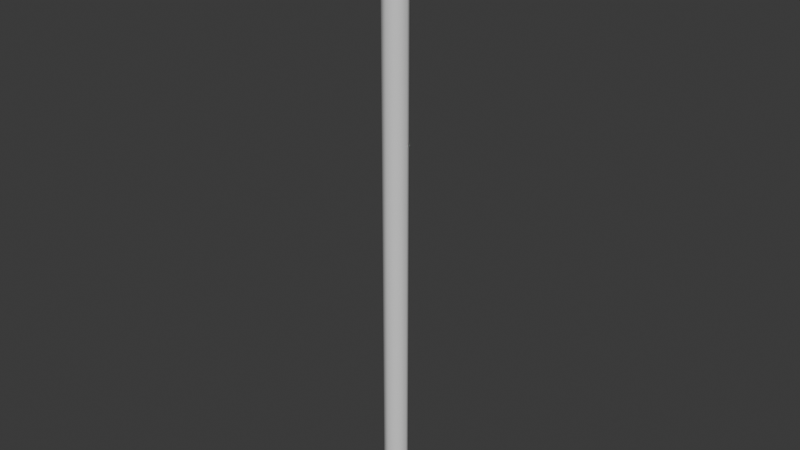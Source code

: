 # Source: hose.blend  (saved by Blender 4.2.66; exported with 4.5.12 LTS)
import bpy
from mathutils import Matrix  # noqa: F401  (used for matrix-valued properties, if any)

bpy.ops.wm.read_factory_settings(use_empty=True)
scene = bpy.context.scene
scene.name = 'Scene'

# ---- collections
col_collection = bpy.data.collections.new('Collection'); scene.collection.children.link(col_collection)

# ---- materials (node trees are filled in below, after node groups)
mat_material_001 = bpy.data.materials.new('Material.001')

# ---- material node trees
mat_material_001.use_nodes = True; mat_material_001.node_tree.nodes.clear()
_N = mat_material_001.node_tree.nodes; _L = mat_material_001.node_tree.links
n0 = _N.new('ShaderNodeBsdfPrincipled'); n0.name = 'Principled BSDF'; n0.location = (10, 300)
n1 = _N.new('ShaderNodeOutputMaterial'); n1.name = 'Material Output'; n1.location = (300, 300)
_L.new(n0.outputs[0], n1.inputs[0])
n1.is_active_output = True

# ---- world
world_world = bpy.data.worlds.new('World'); scene.world = world_world
world_world.use_nodes = True; world_world.node_tree.nodes.clear()
_N = world_world.node_tree.nodes; _L = world_world.node_tree.links
n0 = _N.new('ShaderNodeOutputWorld'); n0.name = 'World Output'; n0.location = (300, 300)
n1 = _N.new('ShaderNodeBackground'); n1.name = 'Background'; n1.location = (10, 300)
n1.inputs[0].default_value = (0.05088, 0.05088, 0.05088, 1.0)
_L.new(n1.outputs[0], n0.inputs[0])
n0.is_active_output = True
world_world.color = (0.05088, 0.05088, 0.05088)
world_world.sun_shadow_jitter_overblur = 0.0

# ---- meshes
me_cylinder = bpy.data.meshes.new('Cylinder')
me_cylinder.from_pydata([(0.0, 0.3769, -9.121), (0.0, 0.3769, 9.121), (0.2665, 0.2665, -9.121), (0.2665, 0.2665, 9.121), (0.3769, 0.0, -9.121), (0.3769, 0.0, 9.121), (0.2665, -0.2665, -9.121), (0.2665, -0.2665, 9.121), (0.0, -0.3769, -9.121), (0.0, -0.3769, 9.121), (-0.2665, -0.2665, -9.121), (-0.2665, -0.2665, 9.121), (-0.3769, 0.0, -9.121), (-0.3769, 0.0, 9.121), (-0.2665, 0.2665, -9.121), (-0.2665, 0.2665, 9.121), (0.0, 0.3769, -9.121), (0.0, 0.3769, -8.841), (0.0, 0.3769, -8.56), (0.0, 0.3769, -8.279), (0.0, 0.3769, -7.999), (0.0, 0.3769, -7.718), (0.0, 0.3769, -7.437), (0.0, 0.3769, -7.157), (0.0, 0.3769, -6.876), (0.0, 0.3769, -6.595), (0.0, 0.3769, -6.315), (0.0, 0.3769, -6.034), (0.0, 0.3769, -5.753), (0.0, 0.3769, -5.473), (0.0, 0.3769, -5.192), (0.0, 0.3769, -4.911), (0.0, 0.3769, -4.631), (0.0, 0.3769, -4.35), (0.0, 0.3769, -4.069), (0.0, 0.3769, -3.789), (0.0, 0.3769, -3.508), (0.0, 0.3769, -3.228), (0.0, 0.3769, -2.947), (0.0, 0.3769, -2.666), (0.0, 0.3769, -2.386), (0.0, 0.3769, -2.105), (0.0, 0.3769, -1.824), (0.0, 0.3769, -1.544), (0.0, 0.3769, -1.263), (0.0, 0.3769, -0.9823), (0.0, 0.3769, -0.7016), (0.0, 0.3769, -0.421), (0.0, 0.3769, -0.1403), (0.0, 0.3769, 0.1403), (0.0, 0.3769, 0.421), (0.0, 0.3769, 0.7016), (0.0, 0.3769, 0.9823), (0.0, 0.3769, 1.263), (0.0, 0.3769, 1.544), (0.0, 0.3769, 1.824), (0.0, 0.3769, 2.105), (0.0, 0.3769, 2.386), (0.0, 0.3769, 2.666), (0.0, 0.3769, 2.947), (0.0, 0.3769, 3.228), (0.0, 0.3769, 3.508), (0.0, 0.3769, 3.789), (0.0, 0.3769, 4.069), (0.0, 0.3769, 4.35), (0.0, 0.3769, 4.631), (0.0, 0.3769, 4.911), (0.0, 0.3769, 5.192), (0.0, 0.3769, 5.473), (0.0, 0.3769, 5.753), (0.0, 0.3769, 6.034), (0.0, 0.3769, 6.315), (0.0, 0.3769, 6.595), (0.0, 0.3769, 6.876), (0.0, 0.3769, 7.157), (0.0, 0.3769, 7.437), (0.0, 0.3769, 7.718), (0.0, 0.3769, 7.999), (0.0, 0.3769, 8.279), (0.0, 0.3769, 8.56), (0.2665, 0.2665, 8.56), (0.2665, 0.2665, 8.279), (0.2665, 0.2665, 7.999), (0.2665, 0.2665, 7.718), (0.2665, 0.2665, 7.437), (0.2665, 0.2665, 7.157), (0.2665, 0.2665, 6.876), (0.2665, 0.2665, 6.595), (0.2665, 0.2665, 6.315), (0.2665, 0.2665, 6.034), (0.2665, 0.2665, 5.753), (0.2665, 0.2665, 5.473), (0.2665, 0.2665, 5.192), (0.2665, 0.2665, 4.911), (0.2665, 0.2665, 4.631), (0.2665, 0.2665, 4.35), (0.2665, 0.2665, 4.069), (0.2665, 0.2665, 3.789), (0.2665, 0.2665, 3.508), (0.2665, 0.2665, 3.228), (0.2665, 0.2665, 2.947), (0.2665, 0.2665, 2.666), (0.2665, 0.2665, 2.386), (0.2665, 0.2665, 2.105), (0.2665, 0.2665, 1.824), (0.2665, 0.2665, 1.544), (0.2665, 0.2665, 1.263), (0.2665, 0.2665, 0.9823), (0.2665, 0.2665, 0.7016), (0.2665, 0.2665, 0.421), (0.2665, 0.2665, 0.1403), (0.2665, 0.2665, -0.1403), (0.2665, 0.2665, -0.421), (0.2665, 0.2665, -0.7016), (0.2665, 0.2665, -0.9823), (0.2665, 0.2665, -1.263), (0.2665, 0.2665, -1.544), (0.2665, 0.2665, -1.824), (0.2665, 0.2665, -2.105), (0.2665, 0.2665, -2.386), (0.2665, 0.2665, -2.666), (0.2665, 0.2665, -2.947), (0.2665, 0.2665, -3.228), (0.2665, 0.2665, -3.508), (0.2665, 0.2665, -3.789), (0.2665, 0.2665, -4.069), (0.2665, 0.2665, -4.35), (0.2665, 0.2665, -4.631), (0.2665, 0.2665, -4.911), (0.2665, 0.2665, -5.192), (0.2665, 0.2665, -5.473), (0.2665, 0.2665, -5.753), (0.2665, 0.2665, -6.034), (0.2665, 0.2665, -6.315), (0.2665, 0.2665, -6.595), (0.2665, 0.2665, -6.876), (0.2665, 0.2665, -7.157), (0.2665, 0.2665, -7.437), (0.2665, 0.2665, -7.718), (0.2665, 0.2665, -7.999), (0.2665, 0.2665, -8.279), (0.2665, 0.2665, -8.56), (0.2665, 0.2665, -8.841), (0.2665, 0.2665, -9.121), (0.3769, 0.0, 8.56), (0.3769, 0.0, 8.279), (0.3769, 0.0, 7.999), (0.3769, 0.0, 7.718), (0.3769, 0.0, 7.437), (0.3769, 0.0, 7.157), (0.3769, 0.0, 6.876), (0.3769, 0.0, 6.595), (0.3769, 0.0, 6.315), (0.3769, 0.0, 6.034), (0.3769, 0.0, 5.753), (0.3769, 0.0, 5.473), (0.3769, 0.0, 5.192), (0.3769, 0.0, 4.911), (0.3769, 0.0, 4.631), (0.3769, 0.0, 4.35), (0.3769, 0.0, 4.069), (0.3769, 0.0, 3.789), (0.3769, 0.0, 3.508), (0.3769, 0.0, 3.228), (0.3769, 0.0, 2.947), (0.3769, 0.0, 2.666), (0.3769, 0.0, 2.386), (0.3769, 0.0, 2.105), (0.3769, 0.0, 1.824), (0.3769, 0.0, 1.544), (0.3769, 0.0, 1.263), (0.3769, 0.0, 0.9823), (0.3769, 0.0, 0.7016), (0.3769, 0.0, 0.421), (0.3769, 0.0, 0.1403), (0.3769, 0.0, -0.1403), (0.3769, 0.0, -0.421), (0.3769, 0.0, -0.7016), (0.3769, 0.0, -0.9823), (0.3769, 0.0, -1.263), (0.3769, 0.0, -1.544), (0.3769, 0.0, -1.824), (0.3769, 0.0, -2.105), (0.3769, 0.0, -2.386), (0.3769, 0.0, -2.666), (0.3769, 0.0, -2.947), (0.3769, 0.0, -3.228), (0.3769, 0.0, -3.508), (0.3769, 0.0, -3.789), (0.3769, 0.0, -4.069), (0.3769, 0.0, -4.35), (0.3769, 0.0, -4.631), (0.3769, 0.0, -4.911), (0.3769, 0.0, -5.192), (0.3769, 0.0, -5.473), (0.3769, 0.0, -5.753), (0.3769, 0.0, -6.034), (0.3769, 0.0, -6.315), (0.3769, 0.0, -6.595), (0.3769, 0.0, -6.876), (0.3769, 0.0, -7.157), (0.3769, 0.0, -7.437), (0.3769, 0.0, -7.718), (0.3769, 0.0, -7.999), (0.3769, 0.0, -8.279), (0.3769, 0.0, -8.56), (0.3769, 0.0, -8.841), (0.3769, 0.0, -9.121), (0.2665, -0.2665, 8.56), (0.2665, -0.2665, 8.279), (0.2665, -0.2665, 7.999), (0.2665, -0.2665, 7.718), (0.2665, -0.2665, 7.437), (0.2665, -0.2665, 7.157), (0.2665, -0.2665, 6.876), (0.2665, -0.2665, 6.595), (0.2665, -0.2665, 6.315), (0.2665, -0.2665, 6.034), (0.2665, -0.2665, 5.753), (0.2665, -0.2665, 5.473), (0.2665, -0.2665, 5.192), (0.2665, -0.2665, 4.911), (0.2665, -0.2665, 4.631), (0.2665, -0.2665, 4.35), (0.2665, -0.2665, 4.069), (0.2665, -0.2665, 3.789), (0.2665, -0.2665, 3.508), (0.2665, -0.2665, 3.228), (0.2665, -0.2665, 2.947), (0.2665, -0.2665, 2.666), (0.2665, -0.2665, 2.386), (0.2665, -0.2665, 2.105), (0.2665, -0.2665, 1.824), (0.2665, -0.2665, 1.544), (0.2665, -0.2665, 1.263), (0.2665, -0.2665, 0.9823), (0.2665, -0.2665, 0.7016), (0.2665, -0.2665, 0.421), (0.2665, -0.2665, 0.1403), (0.2665, -0.2665, -0.1403), (0.2665, -0.2665, -0.421), (0.2665, -0.2665, -0.7016), (0.2665, -0.2665, -0.9823), (0.2665, -0.2665, -1.263), (0.2665, -0.2665, -1.544), (0.2665, -0.2665, -1.824), (0.2665, -0.2665, -2.105), (0.2665, -0.2665, -2.386), (0.2665, -0.2665, -2.666), (0.2665, -0.2665, -2.947), (0.2665, -0.2665, -3.228), (0.2665, -0.2665, -3.508), (0.2665, -0.2665, -3.789), (0.2665, -0.2665, -4.069), (0.2665, -0.2665, -4.35), (0.2665, -0.2665, -4.631), (0.2665, -0.2665, -4.911), (0.2665, -0.2665, -5.192), (0.2665, -0.2665, -5.473), (0.2665, -0.2665, -5.753), (0.2665, -0.2665, -6.034), (0.2665, -0.2665, -6.315), (0.2665, -0.2665, -6.595), (0.2665, -0.2665, -6.876), (0.2665, -0.2665, -7.157), (0.2665, -0.2665, -7.437), (0.2665, -0.2665, -7.718), (0.2665, -0.2665, -7.999), (0.2665, -0.2665, -8.279), (0.2665, -0.2665, -8.56), (0.2665, -0.2665, -8.841), (0.2665, -0.2665, -9.121), (0.0, -0.3769, 8.56), (0.0, -0.3769, 8.279), (0.0, -0.3769, 7.999), (0.0, -0.3769, 7.718), (0.0, -0.3769, 7.437), (0.0, -0.3769, 7.157), (0.0, -0.3769, 6.876), (0.0, -0.3769, 6.595), (0.0, -0.3769, 6.315), (0.0, -0.3769, 6.034), (0.0, -0.3769, 5.753), (0.0, -0.3769, 5.473), (0.0, -0.3769, 5.192), (0.0, -0.3769, 4.911), (0.0, -0.3769, 4.631), (0.0, -0.3769, 4.35), (0.0, -0.3769, 4.069), (0.0, -0.3769, 3.789), (0.0, -0.3769, 3.508), (0.0, -0.3769, 3.228), (0.0, -0.3769, 2.947), (0.0, -0.3769, 2.666), (0.0, -0.3769, 2.386), (0.0, -0.3769, 2.105), (0.0, -0.3769, 1.824), (0.0, -0.3769, 1.544), (0.0, -0.3769, 1.263), (0.0, -0.3769, 0.9823), (0.0, -0.3769, 0.7016), (0.0, -0.3769, 0.421), (0.0, -0.3769, 0.1403), (0.0, -0.3769, -0.1403), (0.0, -0.3769, -0.421), (0.0, -0.3769, -0.7016), (0.0, -0.3769, -0.9823), (0.0, -0.3769, -1.263), (0.0, -0.3769, -1.544), (0.0, -0.3769, -1.824), (0.0, -0.3769, -2.105), (0.0, -0.3769, -2.386), (0.0, -0.3769, -2.666), (0.0, -0.3769, -2.947), (0.0, -0.3769, -3.228), (0.0, -0.3769, -3.508), (0.0, -0.3769, -3.789), (0.0, -0.3769, -4.069), (0.0, -0.3769, -4.35), (0.0, -0.3769, -4.631), (0.0, -0.3769, -4.911), (0.0, -0.3769, -5.192), (0.0, -0.3769, -5.473), (0.0, -0.3769, -5.753), (0.0, -0.3769, -6.034), (0.0, -0.3769, -6.315), (0.0, -0.3769, -6.595), (0.0, -0.3769, -6.876), (0.0, -0.3769, -7.157), (0.0, -0.3769, -7.437), (0.0, -0.3769, -7.718), (0.0, -0.3769, -7.999), (0.0, -0.3769, -8.279), (0.0, -0.3769, -8.56), (0.0, -0.3769, -8.841), (0.0, -0.3769, -9.121), (-0.2665, -0.2665, 8.56), (-0.2665, -0.2665, 8.279), (-0.2665, -0.2665, 7.999), (-0.2665, -0.2665, 7.718), (-0.2665, -0.2665, 7.437), (-0.2665, -0.2665, 7.157), (-0.2665, -0.2665, 6.876), (-0.2665, -0.2665, 6.595), (-0.2665, -0.2665, 6.315), (-0.2665, -0.2665, 6.034), (-0.2665, -0.2665, 5.753), (-0.2665, -0.2665, 5.473), (-0.2665, -0.2665, 5.192), (-0.2665, -0.2665, 4.911), (-0.2665, -0.2665, 4.631), (-0.2665, -0.2665, 4.35), (-0.2665, -0.2665, 4.069), (-0.2665, -0.2665, 3.789), (-0.2665, -0.2665, 3.508), (-0.2665, -0.2665, 3.228), (-0.2665, -0.2665, 2.947), (-0.2665, -0.2665, 2.666), (-0.2665, -0.2665, 2.386), (-0.2665, -0.2665, 2.105), (-0.2665, -0.2665, 1.824), (-0.2665, -0.2665, 1.544), (-0.2665, -0.2665, 1.263), (-0.2665, -0.2665, 0.9823), (-0.2665, -0.2665, 0.7016), (-0.2665, -0.2665, 0.421), (-0.2665, -0.2665, 0.1403), (-0.2665, -0.2665, -0.1403), (-0.2665, -0.2665, -0.421), (-0.2665, -0.2665, -0.7016), (-0.2665, -0.2665, -0.9823), (-0.2665, -0.2665, -1.263), (-0.2665, -0.2665, -1.544), (-0.2665, -0.2665, -1.824), (-0.2665, -0.2665, -2.105), (-0.2665, -0.2665, -2.386), (-0.2665, -0.2665, -2.666), (-0.2665, -0.2665, -2.947), (-0.2665, -0.2665, -3.228), (-0.2665, -0.2665, -3.508), (-0.2665, -0.2665, -3.789), (-0.2665, -0.2665, -4.069), (-0.2665, -0.2665, -4.35), (-0.2665, -0.2665, -4.631), (-0.2665, -0.2665, -4.911), (-0.2665, -0.2665, -5.192), (-0.2665, -0.2665, -5.473), (-0.2665, -0.2665, -5.753), (-0.2665, -0.2665, -6.034), (-0.2665, -0.2665, -6.315), (-0.2665, -0.2665, -6.595), (-0.2665, -0.2665, -6.876), (-0.2665, -0.2665, -7.157), (-0.2665, -0.2665, -7.437), (-0.2665, -0.2665, -7.718), (-0.2665, -0.2665, -7.999), (-0.2665, -0.2665, -8.279), (-0.2665, -0.2665, -8.56), (-0.2665, -0.2665, -8.841), (-0.2665, -0.2665, -9.121), (-0.3769, 0.0, 8.56), (-0.3769, 0.0, 8.279), (-0.3769, 0.0, 7.999), (-0.3769, 0.0, 7.718), (-0.3769, 0.0, 7.437), (-0.3769, 0.0, 7.157), (-0.3769, 0.0, 6.876), (-0.3769, 0.0, 6.595), (-0.3769, 0.0, 6.315), (-0.3769, 0.0, 6.034), (-0.3769, 0.0, 5.753), (-0.3769, 0.0, 5.473), (-0.3769, 0.0, 5.192), (-0.3769, 0.0, 4.911), (-0.3769, 0.0, 4.631), (-0.3769, 0.0, 4.35), (-0.3769, 0.0, 4.069), (-0.3769, 0.0, 3.789), (-0.3769, 0.0, 3.508), (-0.3769, 0.0, 3.228), (-0.3769, 0.0, 2.947), (-0.3769, 0.0, 2.666), (-0.3769, 0.0, 2.386), (-0.3769, 0.0, 2.105), (-0.3769, 0.0, 1.824), (-0.3769, 0.0, 1.544), (-0.3769, 0.0, 1.263), (-0.3769, 0.0, 0.9823), (-0.3769, 0.0, 0.7016), (-0.3769, 0.0, 0.421), (-0.3769, 0.0, 0.1403), (-0.3769, 0.0, -0.1403), (-0.3769, 0.0, -0.421), (-0.3769, 0.0, -0.7016), (-0.3769, 0.0, -0.9823), (-0.3769, 0.0, -1.263), (-0.3769, 0.0, -1.544), (-0.3769, 0.0, -1.824), (-0.3769, 0.0, -2.105), (-0.3769, 0.0, -2.386), (-0.3769, 0.0, -2.666), (-0.3769, 0.0, -2.947), (-0.3769, 0.0, -3.228), (-0.3769, 0.0, -3.508), (-0.3769, 0.0, -3.789), (-0.3769, 0.0, -4.069), (-0.3769, 0.0, -4.35), (-0.3769, 0.0, -4.631), (-0.3769, 0.0, -4.911), (-0.3769, 0.0, -5.192), (-0.3769, 0.0, -5.473), (-0.3769, 0.0, -5.753), (-0.3769, 0.0, -6.034), (-0.3769, 0.0, -6.315), (-0.3769, 0.0, -6.595), (-0.3769, 0.0, -6.876), (-0.3769, 0.0, -7.157), (-0.3769, 0.0, -7.437), (-0.3769, 0.0, -7.718), (-0.3769, 0.0, -7.999), (-0.3769, 0.0, -8.279), (-0.3769, 0.0, -8.56), (-0.3769, 0.0, -8.841), (-0.3769, 0.0, -9.121), (-0.2665, 0.2665, 8.56), (-0.2665, 0.2665, 8.279), (-0.2665, 0.2665, 7.999), (-0.2665, 0.2665, 7.718), (-0.2665, 0.2665, 7.437), (-0.2665, 0.2665, 7.157), (-0.2665, 0.2665, 6.876), (-0.2665, 0.2665, 6.595), (-0.2665, 0.2665, 6.315), (-0.2665, 0.2665, 6.034), (-0.2665, 0.2665, 5.753), (-0.2665, 0.2665, 5.473), (-0.2665, 0.2665, 5.192), (-0.2665, 0.2665, 4.911), (-0.2665, 0.2665, 4.631), (-0.2665, 0.2665, 4.35), (-0.2665, 0.2665, 4.069), (-0.2665, 0.2665, 3.789), (-0.2665, 0.2665, 3.508), (-0.2665, 0.2665, 3.228), (-0.2665, 0.2665, 2.947), (-0.2665, 0.2665, 2.666), (-0.2665, 0.2665, 2.386), (-0.2665, 0.2665, 2.105), (-0.2665, 0.2665, 1.824), (-0.2665, 0.2665, 1.544), (-0.2665, 0.2665, 1.263), (-0.2665, 0.2665, 0.9823), (-0.2665, 0.2665, 0.7016), (-0.2665, 0.2665, 0.421), (-0.2665, 0.2665, 0.1403), (-0.2665, 0.2665, -0.1403), (-0.2665, 0.2665, -0.421), (-0.2665, 0.2665, -0.7016), (-0.2665, 0.2665, -0.9823), (-0.2665, 0.2665, -1.263), (-0.2665, 0.2665, -1.544), (-0.2665, 0.2665, -1.824), (-0.2665, 0.2665, -2.105), (-0.2665, 0.2665, -2.386), (-0.2665, 0.2665, -2.666), (-0.2665, 0.2665, -2.947), (-0.2665, 0.2665, -3.228), (-0.2665, 0.2665, -3.508), (-0.2665, 0.2665, -3.789), (-0.2665, 0.2665, -4.069), (-0.2665, 0.2665, -4.35), (-0.2665, 0.2665, -4.631), (-0.2665, 0.2665, -4.911), (-0.2665, 0.2665, -5.192), (-0.2665, 0.2665, -5.473), (-0.2665, 0.2665, -5.753), (-0.2665, 0.2665, -6.034), (-0.2665, 0.2665, -6.315), (-0.2665, 0.2665, -6.595), (-0.2665, 0.2665, -6.876), (-0.2665, 0.2665, -7.157), (-0.2665, 0.2665, -7.437), (-0.2665, 0.2665, -7.718), (-0.2665, 0.2665, -7.999), (-0.2665, 0.2665, -8.279), (-0.2665, 0.2665, -8.56), (-0.2665, 0.2665, -8.841), (-0.2665, 0.2665, -9.121), (-0.01623, 0.6578, 7.849), (0.4494, 0.4649, 7.849), (0.6423, -0.0007368, 7.849), (0.4494, -0.4664, 7.849), (-0.01623, -0.6593, 7.849), (-0.4819, -0.4664, 7.849), (-0.6748, -0.0007368, 7.849), (-0.4819, 0.4649, 7.849), (0.2253, -0.2423, 9.829), (-0.2578, -0.2423, 9.829), (0.3254, -0.0007368, 9.829), (-0.01623, 0.3409, 9.829), (-0.2578, 0.2408, 9.829), (-0.01623, -0.3424, 9.829), (0.2253, 0.2408, 9.829), (-0.3578, -0.0007368, 9.829)], [], [(79, 1, 3, 80), (80, 3, 5, 144), (144, 5, 7, 208), (208, 7, 9, 272), (272, 9, 11, 336), (336, 11, 13, 400), (3, 1, 15, 13, 11, 9, 7, 5), (400, 13, 15, 464), (464, 15, 1, 79), (0, 2, 4, 6, 8, 10, 12, 14), (14, 527, 16, 0), (527, 526, 17, 16), (526, 525, 18, 17), (525, 524, 19, 18), (524, 523, 20, 19), (523, 522, 21, 20), (522, 521, 22, 21), (521, 520, 23, 22), (520, 519, 24, 23), (519, 518, 25, 24), (518, 517, 26, 25), (517, 516, 27, 26), (516, 515, 28, 27), (515, 514, 29, 28), (514, 513, 30, 29), (513, 512, 31, 30), (512, 511, 32, 31), (511, 510, 33, 32), (510, 509, 34, 33), (509, 508, 35, 34), (508, 507, 36, 35), (507, 506, 37, 36), (506, 505, 38, 37), (505, 504, 39, 38), (504, 503, 40, 39), (503, 502, 41, 40), (502, 501, 42, 41), (501, 500, 43, 42), (500, 499, 44, 43), (499, 498, 45, 44), (498, 497, 46, 45), (497, 496, 47, 46), (496, 495, 48, 47), (495, 494, 49, 48), (494, 493, 50, 49), (493, 492, 51, 50), (492, 491, 52, 51), (491, 490, 53, 52), (490, 489, 54, 53), (489, 488, 55, 54), (488, 487, 56, 55), (487, 486, 57, 56), (486, 485, 58, 57), (485, 484, 59, 58), (484, 483, 60, 59), (483, 482, 61, 60), (482, 481, 62, 61), (481, 480, 63, 62), (480, 479, 64, 63), (479, 478, 65, 64), (478, 477, 66, 65), (477, 476, 67, 66), (476, 475, 68, 67), (475, 474, 69, 68), (474, 473, 70, 69), (473, 472, 71, 70), (472, 471, 72, 71), (471, 470, 73, 72), (470, 469, 74, 73), (469, 468, 75, 74), (468, 467, 76, 75), (467, 466, 77, 76), (466, 465, 78, 77), (465, 464, 79, 78), (12, 463, 527, 14), (463, 462, 526, 527), (462, 461, 525, 526), (461, 460, 524, 525), (460, 459, 523, 524), (459, 458, 522, 523), (458, 457, 521, 522), (457, 456, 520, 521), (456, 455, 519, 520), (455, 454, 518, 519), (454, 453, 517, 518), (453, 452, 516, 517), (452, 451, 515, 516), (451, 450, 514, 515), (450, 449, 513, 514), (449, 448, 512, 513), (448, 447, 511, 512), (447, 446, 510, 511), (446, 445, 509, 510), (445, 444, 508, 509), (444, 443, 507, 508), (443, 442, 506, 507), (442, 441, 505, 506), (441, 440, 504, 505), (440, 439, 503, 504), (439, 438, 502, 503), (438, 437, 501, 502), (437, 436, 500, 501), (436, 435, 499, 500), (435, 434, 498, 499), (434, 433, 497, 498), (433, 432, 496, 497), (432, 431, 495, 496), (431, 430, 494, 495), (430, 429, 493, 494), (429, 428, 492, 493), (428, 427, 491, 492), (427, 426, 490, 491), (426, 425, 489, 490), (425, 424, 488, 489), (424, 423, 487, 488), (423, 422, 486, 487), (422, 421, 485, 486), (421, 420, 484, 485), (420, 419, 483, 484), (419, 418, 482, 483), (418, 417, 481, 482), (417, 416, 480, 481), (416, 415, 479, 480), (415, 414, 478, 479), (414, 413, 477, 478), (413, 412, 476, 477), (412, 411, 475, 476), (411, 410, 474, 475), (410, 409, 473, 474), (409, 408, 472, 473), (408, 407, 471, 472), (407, 406, 470, 471), (406, 405, 469, 470), (405, 404, 468, 469), (404, 403, 467, 468), (403, 402, 466, 467), (402, 401, 465, 466), (401, 400, 464, 465), (10, 399, 463, 12), (399, 398, 462, 463), (398, 397, 461, 462), (397, 396, 460, 461), (396, 395, 459, 460), (395, 394, 458, 459), (394, 393, 457, 458), (393, 392, 456, 457), (392, 391, 455, 456), (391, 390, 454, 455), (390, 389, 453, 454), (389, 388, 452, 453), (388, 387, 451, 452), (387, 386, 450, 451), (386, 385, 449, 450), (385, 384, 448, 449), (384, 383, 447, 448), (383, 382, 446, 447), (382, 381, 445, 446), (381, 380, 444, 445), (380, 379, 443, 444), (379, 378, 442, 443), (378, 377, 441, 442), (377, 376, 440, 441), (376, 375, 439, 440), (375, 374, 438, 439), (374, 373, 437, 438), (373, 372, 436, 437), (372, 371, 435, 436), (371, 370, 434, 435), (370, 369, 433, 434), (369, 368, 432, 433), (368, 367, 431, 432), (367, 366, 430, 431), (366, 365, 429, 430), (365, 364, 428, 429), (364, 363, 427, 428), (363, 362, 426, 427), (362, 361, 425, 426), (361, 360, 424, 425), (360, 359, 423, 424), (359, 358, 422, 423), (358, 357, 421, 422), (357, 356, 420, 421), (356, 355, 419, 420), (355, 354, 418, 419), (354, 353, 417, 418), (353, 352, 416, 417), (352, 351, 415, 416), (351, 350, 414, 415), (350, 349, 413, 414), (349, 348, 412, 413), (348, 347, 411, 412), (347, 346, 410, 411), (346, 345, 409, 410), (345, 344, 408, 409), (344, 343, 407, 408), (343, 342, 406, 407), (342, 341, 405, 406), (341, 340, 404, 405), (340, 339, 403, 404), (339, 338, 402, 403), (338, 337, 401, 402), (337, 336, 400, 401), (8, 335, 399, 10), (335, 334, 398, 399), (334, 333, 397, 398), (333, 332, 396, 397), (332, 331, 395, 396), (331, 330, 394, 395), (330, 329, 393, 394), (329, 328, 392, 393), (328, 327, 391, 392), (327, 326, 390, 391), (326, 325, 389, 390), (325, 324, 388, 389), (324, 323, 387, 388), (323, 322, 386, 387), (322, 321, 385, 386), (321, 320, 384, 385), (320, 319, 383, 384), (319, 318, 382, 383), (318, 317, 381, 382), (317, 316, 380, 381), (316, 315, 379, 380), (315, 314, 378, 379), (314, 313, 377, 378), (313, 312, 376, 377), (312, 311, 375, 376), (311, 310, 374, 375), (310, 309, 373, 374), (309, 308, 372, 373), (308, 307, 371, 372), (307, 306, 370, 371), (306, 305, 369, 370), (305, 304, 368, 369), (304, 303, 367, 368), (303, 302, 366, 367), (302, 301, 365, 366), (301, 300, 364, 365), (300, 299, 363, 364), (299, 298, 362, 363), (298, 297, 361, 362), (297, 296, 360, 361), (296, 295, 359, 360), (295, 294, 358, 359), (294, 293, 357, 358), (293, 292, 356, 357), (292, 291, 355, 356), (291, 290, 354, 355), (290, 289, 353, 354), (289, 288, 352, 353), (288, 287, 351, 352), (287, 286, 350, 351), (286, 285, 349, 350), (285, 284, 348, 349), (284, 283, 347, 348), (283, 282, 346, 347), (282, 281, 345, 346), (281, 280, 344, 345), (280, 279, 343, 344), (279, 278, 342, 343), (278, 277, 341, 342), (277, 276, 340, 341), (276, 275, 339, 340), (275, 274, 338, 339), (274, 273, 337, 338), (273, 272, 336, 337), (6, 271, 335, 8), (271, 270, 334, 335), (270, 269, 333, 334), (269, 268, 332, 333), (268, 267, 331, 332), (267, 266, 330, 331), (266, 265, 329, 330), (265, 264, 328, 329), (264, 263, 327, 328), (263, 262, 326, 327), (262, 261, 325, 326), (261, 260, 324, 325), (260, 259, 323, 324), (259, 258, 322, 323), (258, 257, 321, 322), (257, 256, 320, 321), (256, 255, 319, 320), (255, 254, 318, 319), (254, 253, 317, 318), (253, 252, 316, 317), (252, 251, 315, 316), (251, 250, 314, 315), (250, 249, 313, 314), (249, 248, 312, 313), (248, 247, 311, 312), (247, 246, 310, 311), (246, 245, 309, 310), (245, 244, 308, 309), (244, 243, 307, 308), (243, 242, 306, 307), (242, 241, 305, 306), (241, 240, 304, 305), (240, 239, 303, 304), (239, 238, 302, 303), (238, 237, 301, 302), (237, 236, 300, 301), (236, 235, 299, 300), (235, 234, 298, 299), (234, 233, 297, 298), (233, 232, 296, 297), (232, 231, 295, 296), (231, 230, 294, 295), (230, 229, 293, 294), (229, 228, 292, 293), (228, 227, 291, 292), (227, 226, 290, 291), (226, 225, 289, 290), (225, 224, 288, 289), (224, 223, 287, 288), (223, 222, 286, 287), (222, 221, 285, 286), (221, 220, 284, 285), (220, 219, 283, 284), (219, 218, 282, 283), (218, 217, 281, 282), (217, 216, 280, 281), (216, 215, 279, 280), (215, 214, 278, 279), (214, 213, 277, 278), (213, 212, 276, 277), (212, 211, 275, 276), (211, 210, 274, 275), (210, 209, 273, 274), (209, 208, 272, 273), (4, 207, 271, 6), (207, 206, 270, 271), (206, 205, 269, 270), (205, 204, 268, 269), (204, 203, 267, 268), (203, 202, 266, 267), (202, 201, 265, 266), (201, 200, 264, 265), (200, 199, 263, 264), (199, 198, 262, 263), (198, 197, 261, 262), (197, 196, 260, 261), (196, 195, 259, 260), (195, 194, 258, 259), (194, 193, 257, 258), (193, 192, 256, 257), (192, 191, 255, 256), (191, 190, 254, 255), (190, 189, 253, 254), (189, 188, 252, 253), (188, 187, 251, 252), (187, 186, 250, 251), (186, 185, 249, 250), (185, 184, 248, 249), (184, 183, 247, 248), (183, 182, 246, 247), (182, 181, 245, 246), (181, 180, 244, 245), (180, 179, 243, 244), (179, 178, 242, 243), (178, 177, 241, 242), (177, 176, 240, 241), (176, 175, 239, 240), (175, 174, 238, 239), (174, 173, 237, 238), (173, 172, 236, 237), (172, 171, 235, 236), (171, 170, 234, 235), (170, 169, 233, 234), (169, 168, 232, 233), (168, 167, 231, 232), (167, 166, 230, 231), (166, 165, 229, 230), (165, 164, 228, 229), (164, 163, 227, 228), (163, 162, 226, 227), (162, 161, 225, 226), (161, 160, 224, 225), (160, 159, 223, 224), (159, 158, 222, 223), (158, 157, 221, 222), (157, 156, 220, 221), (156, 155, 219, 220), (155, 154, 218, 219), (154, 153, 217, 218), (153, 152, 216, 217), (152, 151, 215, 216), (151, 150, 214, 215), (150, 149, 213, 214), (149, 148, 212, 213), (148, 147, 211, 212), (147, 146, 210, 211), (146, 145, 209, 210), (145, 144, 208, 209), (2, 143, 207, 4), (143, 142, 206, 207), (142, 141, 205, 206), (141, 140, 204, 205), (140, 139, 203, 204), (139, 138, 202, 203), (138, 137, 201, 202), (137, 136, 200, 201), (136, 135, 199, 200), (135, 134, 198, 199), (134, 133, 197, 198), (133, 132, 196, 197), (132, 131, 195, 196), (131, 130, 194, 195), (130, 129, 193, 194), (129, 128, 192, 193), (128, 127, 191, 192), (127, 126, 190, 191), (126, 125, 189, 190), (125, 124, 188, 189), (124, 123, 187, 188), (123, 122, 186, 187), (122, 121, 185, 186), (121, 120, 184, 185), (120, 119, 183, 184), (119, 118, 182, 183), (118, 117, 181, 182), (117, 116, 180, 181), (116, 115, 179, 180), (115, 114, 178, 179), (114, 113, 177, 178), (113, 112, 176, 177), (112, 111, 175, 176), (111, 110, 174, 175), (110, 109, 173, 174), (109, 108, 172, 173), (108, 107, 171, 172), (107, 106, 170, 171), (106, 105, 169, 170), (105, 104, 168, 169), (104, 103, 167, 168), (103, 102, 166, 167), (102, 101, 165, 166), (101, 100, 164, 165), (100, 99, 163, 164), (99, 98, 162, 163), (98, 97, 161, 162), (97, 96, 160, 161), (96, 95, 159, 160), (95, 94, 158, 159), (94, 93, 157, 158), (93, 92, 156, 157), (92, 91, 155, 156), (91, 90, 154, 155), (90, 89, 153, 154), (89, 88, 152, 153), (88, 87, 151, 152), (87, 86, 150, 151), (86, 85, 149, 150), (85, 84, 148, 149), (84, 83, 147, 148), (83, 82, 146, 147), (82, 81, 145, 146), (81, 80, 144, 145), (0, 16, 143, 2), (16, 17, 142, 143), (17, 18, 141, 142), (18, 19, 140, 141), (19, 20, 139, 140), (20, 21, 138, 139), (21, 22, 137, 138), (22, 23, 136, 137), (23, 24, 135, 136), (24, 25, 134, 135), (25, 26, 133, 134), (26, 27, 132, 133), (27, 28, 131, 132), (28, 29, 130, 131), (29, 30, 129, 130), (30, 31, 128, 129), (31, 32, 127, 128), (32, 33, 126, 127), (33, 34, 125, 126), (34, 35, 124, 125), (35, 36, 123, 124), (36, 37, 122, 123), (37, 38, 121, 122), (38, 39, 120, 121), (39, 40, 119, 120), (40, 41, 118, 119), (41, 42, 117, 118), (42, 43, 116, 117), (43, 44, 115, 116), (44, 45, 114, 115), (45, 46, 113, 114), (46, 47, 112, 113), (47, 48, 111, 112), (48, 49, 110, 111), (49, 50, 109, 110), (50, 51, 108, 109), (51, 52, 107, 108), (52, 53, 106, 107), (53, 54, 105, 106), (54, 55, 104, 105), (55, 56, 103, 104), (56, 57, 102, 103), (57, 58, 101, 102), (58, 59, 100, 101), (59, 60, 99, 100), (60, 61, 98, 99), (61, 62, 97, 98), (62, 63, 96, 97), (63, 64, 95, 96), (64, 65, 94, 95), (65, 66, 93, 94), (66, 67, 92, 93), (67, 68, 91, 92), (68, 69, 90, 91), (69, 70, 89, 90), (70, 71, 88, 89), (71, 72, 87, 88), (72, 73, 86, 87), (73, 74, 85, 86), (74, 75, 84, 85), (75, 76, 83, 84), (76, 77, 82, 83), (77, 78, 81, 82), (78, 79, 80, 81), (528, 539, 542, 529), (529, 542, 538, 530), (530, 538, 536, 531), (531, 536, 541, 532), (532, 541, 537, 533), (533, 537, 543, 534), (534, 543, 540, 535), (535, 540, 539, 528)])
me_cylinder.polygons.foreach_set('use_smooth', [True] * 530)
_uv = me_cylinder.uv_layers.new(name='UVMap')
_uv.uv.foreach_set('vector', [1.0, 0.9846, 1.0, 1.0, 0.875, 1.0, 0.875, 0.9846, 0.875, 0.9846, 0.875, 1.0, 0.75, 1.0, 0.75, 0.9846, 0.75, 0.9846, 0.75, 1.0, 0.625, 1.0, 0.625, 0.9846, 0.625, 0.9846, 0.625, 1.0, 0.5, 1.0, 0.5, 0.9846, 0.5, 0.9846, 0.5, 1.0, 0.375, 1.0, 0.375, 0.9846, 0.375, 0.9846, 0.375, 1.0, 0.25, 1.0, 0.25, 0.9846, 0.4197, 0.4197, 0.25, 0.49, 0.08029, 0.4197, 0.01, 0.25, 0.08029, 0.08029, 0.25, 0.01, 0.4197, 0.08029, 0.49, 0.25, 0.25, 0.9846, 0.25, 1.0, 0.125, 1.0, 0.125, 0.9846, 0.125, 0.9846, 0.125, 1.0, 0.0, 1.0, 0.0, 0.9846, 0.75, 0.49, 0.9197, 0.4197, 0.99, 0.25, 0.9197, 0.08029, 0.75, 0.01, 0.5803, 0.08029, 0.51, 0.25, 0.5803, 0.4197, 0.125, 0.5, 0.125, 0.5, 0.0, 0.5, 0.0, 0.5, 0.125, 0.5, 0.125, 0.5077, 0.0, 0.5077, 0.0, 0.5, 0.125, 0.5077, 0.125, 0.5154, 0.0, 0.5154, 0.0, 0.5077, 0.125, 0.5154, 0.125, 0.5231, 0.0, 0.5231, 0.0, 0.5154, 0.125, 0.5231, 0.125, 0.5308, 0.0, 0.5308, 0.0, 0.5231, 0.125, 0.5308, 0.125, 0.5385, 0.0, 0.5385, 0.0, 0.5308, 0.125, 0.5385, 0.125, 0.5462, 0.0, 0.5462, 0.0, 0.5385, 0.125, 0.5462, 0.125, 0.5538, 0.0, 0.5538, 0.0, 0.5462, 0.125, 0.5538, 0.125, 0.5615, 0.0, 0.5615, 0.0, 0.5538, 0.125, 0.5615, 0.125, 0.5692, 0.0, 0.5692, 0.0, 0.5615, 0.125, 0.5692, 0.125, 0.5769, 0.0, 0.5769, 0.0, 0.5692, 0.125, 0.5769, 0.125, 0.5846, 0.0, 0.5846, 0.0, 0.5769, 0.125, 0.5846, 0.125, 0.5923, 0.0, 0.5923, 0.0, 0.5846, 0.125, 0.5923, 0.125, 0.6, 0.0, 0.6, 0.0, 0.5923, 0.125, 0.6, 0.125, 0.6077, 0.0, 0.6077, 0.0, 0.6, 0.125, 0.6077, 0.125, 0.6154, 0.0, 0.6154, 0.0, 0.6077, 0.125, 0.6154, 0.125, 0.6231, 0.0, 0.6231, 0.0, 0.6154, 0.125, 0.6231, 0.125, 0.6308, 0.0, 0.6308, 0.0, 0.6231, 0.125, 0.6308, 0.125, 0.6385, 0.0, 0.6385, 0.0, 0.6308, 0.125, 0.6385, 0.125, 0.6462, 0.0, 0.6462, 0.0, 0.6385, 0.125, 0.6462, 0.125, 0.6538, 0.0, 0.6538, 0.0, 0.6462, 0.125, 0.6538, 0.125, 0.6615, 0.0, 0.6615, 0.0, 0.6538, 0.125, 0.6615, 0.125, 0.6692, 0.0, 0.6692, 0.0, 0.6615, 0.125, 0.6692, 0.125, 0.6769, 0.0, 0.6769, 0.0, 0.6692, 0.125, 0.6769, 0.125, 0.6846, 0.0, 0.6846, 0.0, 0.6769, 0.125, 0.6846, 0.125, 0.6923, 0.0, 0.6923, 0.0, 0.6846, 0.125, 0.6923, 0.125, 0.7, 0.0, 0.7, 0.0, 0.6923, 0.125, 0.7, 0.125, 0.7077, 0.0, 0.7077, 0.0, 0.7, 0.125, 0.7077, 0.125, 0.7154, 0.0, 0.7154, 0.0, 0.7077, 0.125, 0.7154, 0.125, 0.7231, 0.0, 0.7231, 0.0, 0.7154, 0.125, 0.7231, 0.125, 0.7308, 0.0, 0.7308, 0.0, 0.7231, 0.125, 0.7308, 0.125, 0.7385, 0.0, 0.7385, 0.0, 0.7308, 0.125, 0.7385, 0.125, 0.7462, 0.0, 0.7462, 0.0, 0.7385, 0.125, 0.7462, 0.125, 0.7538, 0.0, 0.7538, 0.0, 0.7462, 0.125, 0.7538, 0.125, 0.7615, 0.0, 0.7615, 0.0, 0.7538, 0.125, 0.7615, 0.125, 0.7692, 0.0, 0.7692, 0.0, 0.7615, 0.125, 0.7692, 0.125, 0.7769, 0.0, 0.7769, 0.0, 0.7692, 0.125, 0.7769, 0.125, 0.7846, 0.0, 0.7846, 0.0, 0.7769, 0.125, 0.7846, 0.125, 0.7923, 0.0, 0.7923, 0.0, 0.7846, 0.125, 0.7923, 0.125, 0.8, 0.0, 0.8, 0.0, 0.7923, 0.125, 0.8, 0.125, 0.8077, 0.0, 0.8077, 0.0, 0.8, 0.125, 0.8077, 0.125, 0.8154, 0.0, 0.8154, 0.0, 0.8077, 0.125, 0.8154, 0.125, 0.8231, 0.0, 0.8231, 0.0, 0.8154, 0.125, 0.8231, 0.125, 0.8308, 0.0, 0.8308, 0.0, 0.8231, 0.125, 0.8308, 0.125, 0.8385, 0.0, 0.8385, 0.0, 0.8308, 0.125, 0.8385, 0.125, 0.8462, 0.0, 0.8462, 0.0, 0.8385, 0.125, 0.8462, 0.125, 0.8538, 0.0, 0.8538, 0.0, 0.8462, 0.125, 0.8538, 0.125, 0.8615, 0.0, 0.8615, 0.0, 0.8538, 0.125, 0.8615, 0.125, 0.8692, 0.0, 0.8692, 0.0, 0.8615, 0.125, 0.8692, 0.125, 0.8769, 0.0, 0.8769, 0.0, 0.8692, 0.125, 0.8769, 0.125, 0.8846, 0.0, 0.8846, 0.0, 0.8769, 0.125, 0.8846, 0.125, 0.8923, 0.0, 0.8923, 0.0, 0.8846, 0.125, 0.8923, 0.125, 0.9, 0.0, 0.9, 0.0, 0.8923, 0.125, 0.9, 0.125, 0.9077, 0.0, 0.9077, 0.0, 0.9, 0.125, 0.9077, 0.125, 0.9154, 0.0, 0.9154, 0.0, 0.9077, 0.125, 0.9154, 0.125, 0.9231, 0.0, 0.9231, 0.0, 0.9154, 0.125, 0.9231, 0.125, 0.9308, 0.0, 0.9308, 0.0, 0.9231, 0.125, 0.9308, 0.125, 0.9385, 0.0, 0.9385, 0.0, 0.9308, 0.125, 0.9385, 0.125, 0.9462, 0.0, 0.9462, 0.0, 0.9385, 0.125, 0.9462, 0.125, 0.9538, 0.0, 0.9538, 0.0, 0.9462, 0.125, 0.9538, 0.125, 0.9615, 0.0, 0.9615, 0.0, 0.9538, 0.125, 0.9615, 0.125, 0.9692, 0.0, 0.9692, 0.0, 0.9615, 0.125, 0.9692, 0.125, 0.9769, 0.0, 0.9769, 0.0, 0.9692, 0.125, 0.9769, 0.125, 0.9846, 0.0, 0.9846, 0.0, 0.9769, 0.25, 0.5, 0.25, 0.5, 0.125, 0.5, 0.125, 0.5, 0.25, 0.5, 0.25, 0.5077, 0.125, 0.5077, 0.125, 0.5, 0.25, 0.5077, 0.25, 0.5154, 0.125, 0.5154, 0.125, 0.5077, 0.25, 0.5154, 0.25, 0.5231, 0.125, 0.5231, 0.125, 0.5154, 0.25, 0.5231, 0.25, 0.5308, 0.125, 0.5308, 0.125, 0.5231, 0.25, 0.5308, 0.25, 0.5385, 0.125, 0.5385, 0.125, 0.5308, 0.25, 0.5385, 0.25, 0.5462, 0.125, 0.5462, 0.125, 0.5385, 0.25, 0.5462, 0.25, 0.5538, 0.125, 0.5538, 0.125, 0.5462, 0.25, 0.5538, 0.25, 0.5615, 0.125, 0.5615, 0.125, 0.5538, 0.25, 0.5615, 0.25, 0.5692, 0.125, 0.5692, 0.125, 0.5615, 0.25, 0.5692, 0.25, 0.5769, 0.125, 0.5769, 0.125, 0.5692, 0.25, 0.5769, 0.25, 0.5846, 0.125, 0.5846, 0.125, 0.5769, 0.25, 0.5846, 0.25, 0.5923, 0.125, 0.5923, 0.125, 0.5846, 0.25, 0.5923, 0.25, 0.6, 0.125, 0.6, 0.125, 0.5923, 0.25, 0.6, 0.25, 0.6077, 0.125, 0.6077, 0.125, 0.6, 0.25, 0.6077, 0.25, 0.6154, 0.125, 0.6154, 0.125, 0.6077, 0.25, 0.6154, 0.25, 0.6231, 0.125, 0.6231, 0.125, 0.6154, 0.25, 0.6231, 0.25, 0.6308, 0.125, 0.6308, 0.125, 0.6231, 0.25, 0.6308, 0.25, 0.6385, 0.125, 0.6385, 0.125, 0.6308, 0.25, 0.6385, 0.25, 0.6462, 0.125, 0.6462, 0.125, 0.6385, 0.25, 0.6462, 0.25, 0.6538, 0.125, 0.6538, 0.125, 0.6462, 0.25, 0.6538, 0.25, 0.6615, 0.125, 0.6615, 0.125, 0.6538, 0.25, 0.6615, 0.25, 0.6692, 0.125, 0.6692, 0.125, 0.6615, 0.25, 0.6692, 0.25, 0.6769, 0.125, 0.6769, 0.125, 0.6692, 0.25, 0.6769, 0.25, 0.6846, 0.125, 0.6846, 0.125, 0.6769, 0.25, 0.6846, 0.25, 0.6923, 0.125, 0.6923, 0.125, 0.6846, 0.25, 0.6923, 0.25, 0.7, 0.125, 0.7, 0.125, 0.6923, 0.25, 0.7, 0.25, 0.7077, 0.125, 0.7077, 0.125, 0.7, 0.25, 0.7077, 0.25, 0.7154, 0.125, 0.7154, 0.125, 0.7077, 0.25, 0.7154, 0.25, 0.7231, 0.125, 0.7231, 0.125, 0.7154, 0.25, 0.7231, 0.25, 0.7308, 0.125, 0.7308, 0.125, 0.7231, 0.25, 0.7308, 0.25, 0.7385, 0.125, 0.7385, 0.125, 0.7308, 0.25, 0.7385, 0.25, 0.7462, 0.125, 0.7462, 0.125, 0.7385, 0.25, 0.7462, 0.25, 0.7538, 0.125, 0.7538, 0.125, 0.7462, 0.25, 0.7538, 0.25, 0.7615, 0.125, 0.7615, 0.125, 0.7538, 0.25, 0.7615, 0.25, 0.7692, 0.125, 0.7692, 0.125, 0.7615, 0.25, 0.7692, 0.25, 0.7769, 0.125, 0.7769, 0.125, 0.7692, 0.25, 0.7769, 0.25, 0.7846, 0.125, 0.7846, 0.125, 0.7769, 0.25, 0.7846, 0.25, 0.7923, 0.125, 0.7923, 0.125, 0.7846, 0.25, 0.7923, 0.25, 0.8, 0.125, 0.8, 0.125, 0.7923, 0.25, 0.8, 0.25, 0.8077, 0.125, 0.8077, 0.125, 0.8, 0.25, 0.8077, 0.25, 0.8154, 0.125, 0.8154, 0.125, 0.8077, 0.25, 0.8154, 0.25, 0.8231, 0.125, 0.8231, 0.125, 0.8154, 0.25, 0.8231, 0.25, 0.8308, 0.125, 0.8308, 0.125, 0.8231, 0.25, 0.8308, 0.25, 0.8385, 0.125, 0.8385, 0.125, 0.8308, 0.25, 0.8385, 0.25, 0.8462, 0.125, 0.8462, 0.125, 0.8385, 0.25, 0.8462, 0.25, 0.8538, 0.125, 0.8538, 0.125, 0.8462, 0.25, 0.8538, 0.25, 0.8615, 0.125, 0.8615, 0.125, 0.8538, 0.25, 0.8615, 0.25, 0.8692, 0.125, 0.8692, 0.125, 0.8615, 0.25, 0.8692, 0.25, 0.8769, 0.125, 0.8769, 0.125, 0.8692, 0.25, 0.8769, 0.25, 0.8846, 0.125, 0.8846, 0.125, 0.8769, 0.25, 0.8846, 0.25, 0.8923, 0.125, 0.8923, 0.125, 0.8846, 0.25, 0.8923, 0.25, 0.9, 0.125, 0.9, 0.125, 0.8923, 0.25, 0.9, 0.25, 0.9077, 0.125, 0.9077, 0.125, 0.9, 0.25, 0.9077, 0.25, 0.9154, 0.125, 0.9154, 0.125, 0.9077, 0.25, 0.9154, 0.25, 0.9231, 0.125, 0.9231, 0.125, 0.9154, 0.25, 0.9231, 0.25, 0.9308, 0.125, 0.9308, 0.125, 0.9231, 0.25, 0.9308, 0.25, 0.9385, 0.125, 0.9385, 0.125, 0.9308, 0.25, 0.9385, 0.25, 0.9462, 0.125, 0.9462, 0.125, 0.9385, 0.25, 0.9462, 0.25, 0.9538, 0.125, 0.9538, 0.125, 0.9462, 0.25, 0.9538, 0.25, 0.9615, 0.125, 0.9615, 0.125, 0.9538, 0.25, 0.9615, 0.25, 0.9692, 0.125, 0.9692, 0.125, 0.9615, 0.25, 0.9692, 0.25, 0.9769, 0.125, 0.9769, 0.125, 0.9692, 0.25, 0.9769, 0.25, 0.9846, 0.125, 0.9846, 0.125, 0.9769, 0.375, 0.5, 0.375, 0.5, 0.25, 0.5, 0.25, 0.5, 0.375, 0.5, 0.375, 0.5077, 0.25, 0.5077, 0.25, 0.5, 0.375, 0.5077, 0.375, 0.5154, 0.25, 0.5154, 0.25, 0.5077, 0.375, 0.5154, 0.375, 0.5231, 0.25, 0.5231, 0.25, 0.5154, 0.375, 0.5231, 0.375, 0.5308, 0.25, 0.5308, 0.25, 0.5231, 0.375, 0.5308, 0.375, 0.5385, 0.25, 0.5385, 0.25, 0.5308, 0.375, 0.5385, 0.375, 0.5462, 0.25, 0.5462, 0.25, 0.5385, 0.375, 0.5462, 0.375, 0.5538, 0.25, 0.5538, 0.25, 0.5462, 0.375, 0.5538, 0.375, 0.5615, 0.25, 0.5615, 0.25, 0.5538, 0.375, 0.5615, 0.375, 0.5692, 0.25, 0.5692, 0.25, 0.5615, 0.375, 0.5692, 0.375, 0.5769, 0.25, 0.5769, 0.25, 0.5692, 0.375, 0.5769, 0.375, 0.5846, 0.25, 0.5846, 0.25, 0.5769, 0.375, 0.5846, 0.375, 0.5923, 0.25, 0.5923, 0.25, 0.5846, 0.375, 0.5923, 0.375, 0.6, 0.25, 0.6, 0.25, 0.5923, 0.375, 0.6, 0.375, 0.6077, 0.25, 0.6077, 0.25, 0.6, 0.375, 0.6077, 0.375, 0.6154, 0.25, 0.6154, 0.25, 0.6077, 0.375, 0.6154, 0.375, 0.6231, 0.25, 0.6231, 0.25, 0.6154, 0.375, 0.6231, 0.375, 0.6308, 0.25, 0.6308, 0.25, 0.6231, 0.375, 0.6308, 0.375, 0.6385, 0.25, 0.6385, 0.25, 0.6308, 0.375, 0.6385, 0.375, 0.6462, 0.25, 0.6462, 0.25, 0.6385, 0.375, 0.6462, 0.375, 0.6538, 0.25, 0.6538, 0.25, 0.6462, 0.375, 0.6538, 0.375, 0.6615, 0.25, 0.6615, 0.25, 0.6538, 0.375, 0.6615, 0.375, 0.6692, 0.25, 0.6692, 0.25, 0.6615, 0.375, 0.6692, 0.375, 0.6769, 0.25, 0.6769, 0.25, 0.6692, 0.375, 0.6769, 0.375, 0.6846, 0.25, 0.6846, 0.25, 0.6769, 0.375, 0.6846, 0.375, 0.6923, 0.25, 0.6923, 0.25, 0.6846, 0.375, 0.6923, 0.375, 0.7, 0.25, 0.7, 0.25, 0.6923, 0.375, 0.7, 0.375, 0.7077, 0.25, 0.7077, 0.25, 0.7, 0.375, 0.7077, 0.375, 0.7154, 0.25, 0.7154, 0.25, 0.7077, 0.375, 0.7154, 0.375, 0.7231, 0.25, 0.7231, 0.25, 0.7154, 0.375, 0.7231, 0.375, 0.7308, 0.25, 0.7308, 0.25, 0.7231, 0.375, 0.7308, 0.375, 0.7385, 0.25, 0.7385, 0.25, 0.7308, 0.375, 0.7385, 0.375, 0.7462, 0.25, 0.7462, 0.25, 0.7385, 0.375, 0.7462, 0.375, 0.7538, 0.25, 0.7538, 0.25, 0.7462, 0.375, 0.7538, 0.375, 0.7615, 0.25, 0.7615, 0.25, 0.7538, 0.375, 0.7615, 0.375, 0.7692, 0.25, 0.7692, 0.25, 0.7615, 0.375, 0.7692, 0.375, 0.7769, 0.25, 0.7769, 0.25, 0.7692, 0.375, 0.7769, 0.375, 0.7846, 0.25, 0.7846, 0.25, 0.7769, 0.375, 0.7846, 0.375, 0.7923, 0.25, 0.7923, 0.25, 0.7846, 0.375, 0.7923, 0.375, 0.8, 0.25, 0.8, 0.25, 0.7923, 0.375, 0.8, 0.375, 0.8077, 0.25, 0.8077, 0.25, 0.8, 0.375, 0.8077, 0.375, 0.8154, 0.25, 0.8154, 0.25, 0.8077, 0.375, 0.8154, 0.375, 0.8231, 0.25, 0.8231, 0.25, 0.8154, 0.375, 0.8231, 0.375, 0.8308, 0.25, 0.8308, 0.25, 0.8231, 0.375, 0.8308, 0.375, 0.8385, 0.25, 0.8385, 0.25, 0.8308, 0.375, 0.8385, 0.375, 0.8462, 0.25, 0.8462, 0.25, 0.8385, 0.375, 0.8462, 0.375, 0.8538, 0.25, 0.8538, 0.25, 0.8462, 0.375, 0.8538, 0.375, 0.8615, 0.25, 0.8615, 0.25, 0.8538, 0.375, 0.8615, 0.375, 0.8692, 0.25, 0.8692, 0.25, 0.8615, 0.375, 0.8692, 0.375, 0.8769, 0.25, 0.8769, 0.25, 0.8692, 0.375, 0.8769, 0.375, 0.8846, 0.25, 0.8846, 0.25, 0.8769, 0.375, 0.8846, 0.375, 0.8923, 0.25, 0.8923, 0.25, 0.8846, 0.375, 0.8923, 0.375, 0.9, 0.25, 0.9, 0.25, 0.8923, 0.375, 0.9, 0.375, 0.9077, 0.25, 0.9077, 0.25, 0.9, 0.375, 0.9077, 0.375, 0.9154, 0.25, 0.9154, 0.25, 0.9077, 0.375, 0.9154, 0.375, 0.9231, 0.25, 0.9231, 0.25, 0.9154, 0.375, 0.9231, 0.375, 0.9308, 0.25, 0.9308, 0.25, 0.9231, 0.375, 0.9308, 0.375, 0.9385, 0.25, 0.9385, 0.25, 0.9308, 0.375, 0.9385, 0.375, 0.9462, 0.25, 0.9462, 0.25, 0.9385, 0.375, 0.9462, 0.375, 0.9538, 0.25, 0.9538, 0.25, 0.9462, 0.375, 0.9538, 0.375, 0.9615, 0.25, 0.9615, 0.25, 0.9538, 0.375, 0.9615, 0.375, 0.9692, 0.25, 0.9692, 0.25, 0.9615, 0.375, 0.9692, 0.375, 0.9769, 0.25, 0.9769, 0.25, 0.9692, 0.375, 0.9769, 0.375, 0.9846, 0.25, 0.9846, 0.25, 0.9769, 0.5, 0.5, 0.5, 0.5, 0.375, 0.5, 0.375, 0.5, 0.5, 0.5, 0.5, 0.5077, 0.375, 0.5077, 0.375, 0.5, 0.5, 0.5077, 0.5, 0.5154, 0.375, 0.5154, 0.375, 0.5077, 0.5, 0.5154, 0.5, 0.5231, 0.375, 0.5231, 0.375, 0.5154, 0.5, 0.5231, 0.5, 0.5308, 0.375, 0.5308, 0.375, 0.5231, 0.5, 0.5308, 0.5, 0.5385, 0.375, 0.5385, 0.375, 0.5308, 0.5, 0.5385, 0.5, 0.5462, 0.375, 0.5462, 0.375, 0.5385, 0.5, 0.5462, 0.5, 0.5538, 0.375, 0.5538, 0.375, 0.5462, 0.5, 0.5538, 0.5, 0.5615, 0.375, 0.5615, 0.375, 0.5538, 0.5, 0.5615, 0.5, 0.5692, 0.375, 0.5692, 0.375, 0.5615, 0.5, 0.5692, 0.5, 0.5769, 0.375, 0.5769, 0.375, 0.5692, 0.5, 0.5769, 0.5, 0.5846, 0.375, 0.5846, 0.375, 0.5769, 0.5, 0.5846, 0.5, 0.5923, 0.375, 0.5923, 0.375, 0.5846, 0.5, 0.5923, 0.5, 0.6, 0.375, 0.6, 0.375, 0.5923, 0.5, 0.6, 0.5, 0.6077, 0.375, 0.6077, 0.375, 0.6, 0.5, 0.6077, 0.5, 0.6154, 0.375, 0.6154, 0.375, 0.6077, 0.5, 0.6154, 0.5, 0.6231, 0.375, 0.6231, 0.375, 0.6154, 0.5, 0.6231, 0.5, 0.6308, 0.375, 0.6308, 0.375, 0.6231, 0.5, 0.6308, 0.5, 0.6385, 0.375, 0.6385, 0.375, 0.6308, 0.5, 0.6385, 0.5, 0.6462, 0.375, 0.6462, 0.375, 0.6385, 0.5, 0.6462, 0.5, 0.6538, 0.375, 0.6538, 0.375, 0.6462, 0.5, 0.6538, 0.5, 0.6615, 0.375, 0.6615, 0.375, 0.6538, 0.5, 0.6615, 0.5, 0.6692, 0.375, 0.6692, 0.375, 0.6615, 0.5, 0.6692, 0.5, 0.6769, 0.375, 0.6769, 0.375, 0.6692, 0.5, 0.6769, 0.5, 0.6846, 0.375, 0.6846, 0.375, 0.6769, 0.5, 0.6846, 0.5, 0.6923, 0.375, 0.6923, 0.375, 0.6846, 0.5, 0.6923, 0.5, 0.7, 0.375, 0.7, 0.375, 0.6923, 0.5, 0.7, 0.5, 0.7077, 0.375, 0.7077, 0.375, 0.7, 0.5, 0.7077, 0.5, 0.7154, 0.375, 0.7154, 0.375, 0.7077, 0.5, 0.7154, 0.5, 0.7231, 0.375, 0.7231, 0.375, 0.7154, 0.5, 0.7231, 0.5, 0.7308, 0.375, 0.7308, 0.375, 0.7231, 0.5, 0.7308, 0.5, 0.7385, 0.375, 0.7385, 0.375, 0.7308, 0.5, 0.7385, 0.5, 0.7462, 0.375, 0.7462, 0.375, 0.7385, 0.5, 0.7462, 0.5, 0.7538, 0.375, 0.7538, 0.375, 0.7462, 0.5, 0.7538, 0.5, 0.7615, 0.375, 0.7615, 0.375, 0.7538, 0.5, 0.7615, 0.5, 0.7692, 0.375, 0.7692, 0.375, 0.7615, 0.5, 0.7692, 0.5, 0.7769, 0.375, 0.7769, 0.375, 0.7692, 0.5, 0.7769, 0.5, 0.7846, 0.375, 0.7846, 0.375, 0.7769, 0.5, 0.7846, 0.5, 0.7923, 0.375, 0.7923, 0.375, 0.7846, 0.5, 0.7923, 0.5, 0.8, 0.375, 0.8, 0.375, 0.7923, 0.5, 0.8, 0.5, 0.8077, 0.375, 0.8077, 0.375, 0.8, 0.5, 0.8077, 0.5, 0.8154, 0.375, 0.8154, 0.375, 0.8077, 0.5, 0.8154, 0.5, 0.8231, 0.375, 0.8231, 0.375, 0.8154, 0.5, 0.8231, 0.5, 0.8308, 0.375, 0.8308, 0.375, 0.8231, 0.5, 0.8308, 0.5, 0.8385, 0.375, 0.8385, 0.375, 0.8308, 0.5, 0.8385, 0.5, 0.8462, 0.375, 0.8462, 0.375, 0.8385, 0.5, 0.8462, 0.5, 0.8538, 0.375, 0.8538, 0.375, 0.8462, 0.5, 0.8538, 0.5, 0.8615, 0.375, 0.8615, 0.375, 0.8538, 0.5, 0.8615, 0.5, 0.8692, 0.375, 0.8692, 0.375, 0.8615, 0.5, 0.8692, 0.5, 0.8769, 0.375, 0.8769, 0.375, 0.8692, 0.5, 0.8769, 0.5, 0.8846, 0.375, 0.8846, 0.375, 0.8769, 0.5, 0.8846, 0.5, 0.8923, 0.375, 0.8923, 0.375, 0.8846, 0.5, 0.8923, 0.5, 0.9, 0.375, 0.9, 0.375, 0.8923, 0.5, 0.9, 0.5, 0.9077, 0.375, 0.9077, 0.375, 0.9, 0.5, 0.9077, 0.5, 0.9154, 0.375, 0.9154, 0.375, 0.9077, 0.5, 0.9154, 0.5, 0.9231, 0.375, 0.9231, 0.375, 0.9154, 0.5, 0.9231, 0.5, 0.9308, 0.375, 0.9308, 0.375, 0.9231, 0.5, 0.9308, 0.5, 0.9385, 0.375, 0.9385, 0.375, 0.9308, 0.5, 0.9385, 0.5, 0.9462, 0.375, 0.9462, 0.375, 0.9385, 0.5, 0.9462, 0.5, 0.9538, 0.375, 0.9538, 0.375, 0.9462, 0.5, 0.9538, 0.5, 0.9615, 0.375, 0.9615, 0.375, 0.9538, 0.5, 0.9615, 0.5, 0.9692, 0.375, 0.9692, 0.375, 0.9615, 0.5, 0.9692, 0.5, 0.9769, 0.375, 0.9769, 0.375, 0.9692, 0.5, 0.9769, 0.5, 0.9846, 0.375, 0.9846, 0.375, 0.9769, 0.625, 0.5, 0.625, 0.5, 0.5, 0.5, 0.5, 0.5, 0.625, 0.5, 0.625, 0.5077, 0.5, 0.5077, 0.5, 0.5, 0.625, 0.5077, 0.625, 0.5154, 0.5, 0.5154, 0.5, 0.5077, 0.625, 0.5154, 0.625, 0.5231, 0.5, 0.5231, 0.5, 0.5154, 0.625, 0.5231, 0.625, 0.5308, 0.5, 0.5308, 0.5, 0.5231, 0.625, 0.5308, 0.625, 0.5385, 0.5, 0.5385, 0.5, 0.5308, 0.625, 0.5385, 0.625, 0.5462, 0.5, 0.5462, 0.5, 0.5385, 0.625, 0.5462, 0.625, 0.5538, 0.5, 0.5538, 0.5, 0.5462, 0.625, 0.5538, 0.625, 0.5615, 0.5, 0.5615, 0.5, 0.5538, 0.625, 0.5615, 0.625, 0.5692, 0.5, 0.5692, 0.5, 0.5615, 0.625, 0.5692, 0.625, 0.5769, 0.5, 0.5769, 0.5, 0.5692, 0.625, 0.5769, 0.625, 0.5846, 0.5, 0.5846, 0.5, 0.5769, 0.625, 0.5846, 0.625, 0.5923, 0.5, 0.5923, 0.5, 0.5846, 0.625, 0.5923, 0.625, 0.6, 0.5, 0.6, 0.5, 0.5923, 0.625, 0.6, 0.625, 0.6077, 0.5, 0.6077, 0.5, 0.6, 0.625, 0.6077, 0.625, 0.6154, 0.5, 0.6154, 0.5, 0.6077, 0.625, 0.6154, 0.625, 0.6231, 0.5, 0.6231, 0.5, 0.6154, 0.625, 0.6231, 0.625, 0.6308, 0.5, 0.6308, 0.5, 0.6231, 0.625, 0.6308, 0.625, 0.6385, 0.5, 0.6385, 0.5, 0.6308, 0.625, 0.6385, 0.625, 0.6462, 0.5, 0.6462, 0.5, 0.6385, 0.625, 0.6462, 0.625, 0.6538, 0.5, 0.6538, 0.5, 0.6462, 0.625, 0.6538, 0.625, 0.6615, 0.5, 0.6615, 0.5, 0.6538, 0.625, 0.6615, 0.625, 0.6692, 0.5, 0.6692, 0.5, 0.6615, 0.625, 0.6692, 0.625, 0.6769, 0.5, 0.6769, 0.5, 0.6692, 0.625, 0.6769, 0.625, 0.6846, 0.5, 0.6846, 0.5, 0.6769, 0.625, 0.6846, 0.625, 0.6923, 0.5, 0.6923, 0.5, 0.6846, 0.625, 0.6923, 0.625, 0.7, 0.5, 0.7, 0.5, 0.6923, 0.625, 0.7, 0.625, 0.7077, 0.5, 0.7077, 0.5, 0.7, 0.625, 0.7077, 0.625, 0.7154, 0.5, 0.7154, 0.5, 0.7077, 0.625, 0.7154, 0.625, 0.7231, 0.5, 0.7231, 0.5, 0.7154, 0.625, 0.7231, 0.625, 0.7308, 0.5, 0.7308, 0.5, 0.7231, 0.625, 0.7308, 0.625, 0.7385, 0.5, 0.7385, 0.5, 0.7308, 0.625, 0.7385, 0.625, 0.7462, 0.5, 0.7462, 0.5, 0.7385, 0.625, 0.7462, 0.625, 0.7538, 0.5, 0.7538, 0.5, 0.7462, 0.625, 0.7538, 0.625, 0.7615, 0.5, 0.7615, 0.5, 0.7538, 0.625, 0.7615, 0.625, 0.7692, 0.5, 0.7692, 0.5, 0.7615, 0.625, 0.7692, 0.625, 0.7769, 0.5, 0.7769, 0.5, 0.7692, 0.625, 0.7769, 0.625, 0.7846, 0.5, 0.7846, 0.5, 0.7769, 0.625, 0.7846, 0.625, 0.7923, 0.5, 0.7923, 0.5, 0.7846, 0.625, 0.7923, 0.625, 0.8, 0.5, 0.8, 0.5, 0.7923, 0.625, 0.8, 0.625, 0.8077, 0.5, 0.8077, 0.5, 0.8, 0.625, 0.8077, 0.625, 0.8154, 0.5, 0.8154, 0.5, 0.8077, 0.625, 0.8154, 0.625, 0.8231, 0.5, 0.8231, 0.5, 0.8154, 0.625, 0.8231, 0.625, 0.8308, 0.5, 0.8308, 0.5, 0.8231, 0.625, 0.8308, 0.625, 0.8385, 0.5, 0.8385, 0.5, 0.8308, 0.625, 0.8385, 0.625, 0.8462, 0.5, 0.8462, 0.5, 0.8385, 0.625, 0.8462, 0.625, 0.8538, 0.5, 0.8538, 0.5, 0.8462, 0.625, 0.8538, 0.625, 0.8615, 0.5, 0.8615, 0.5, 0.8538, 0.625, 0.8615, 0.625, 0.8692, 0.5, 0.8692, 0.5, 0.8615, 0.625, 0.8692, 0.625, 0.8769, 0.5, 0.8769, 0.5, 0.8692, 0.625, 0.8769, 0.625, 0.8846, 0.5, 0.8846, 0.5, 0.8769, 0.625, 0.8846, 0.625, 0.8923, 0.5, 0.8923, 0.5, 0.8846, 0.625, 0.8923, 0.625, 0.9, 0.5, 0.9, 0.5, 0.8923, 0.625, 0.9, 0.625, 0.9077, 0.5, 0.9077, 0.5, 0.9, 0.625, 0.9077, 0.625, 0.9154, 0.5, 0.9154, 0.5, 0.9077, 0.625, 0.9154, 0.625, 0.9231, 0.5, 0.9231, 0.5, 0.9154, 0.625, 0.9231, 0.625, 0.9308, 0.5, 0.9308, 0.5, 0.9231, 0.625, 0.9308, 0.625, 0.9385, 0.5, 0.9385, 0.5, 0.9308, 0.625, 0.9385, 0.625, 0.9462, 0.5, 0.9462, 0.5, 0.9385, 0.625, 0.9462, 0.625, 0.9538, 0.5, 0.9538, 0.5, 0.9462, 0.625, 0.9538, 0.625, 0.9615, 0.5, 0.9615, 0.5, 0.9538, 0.625, 0.9615, 0.625, 0.9692, 0.5, 0.9692, 0.5, 0.9615, 0.625, 0.9692, 0.625, 0.9769, 0.5, 0.9769, 0.5, 0.9692, 0.625, 0.9769, 0.625, 0.9846, 0.5, 0.9846, 0.5, 0.9769, 0.75, 0.5, 0.75, 0.5, 0.625, 0.5, 0.625, 0.5, 0.75, 0.5, 0.75, 0.5077, 0.625, 0.5077, 0.625, 0.5, 0.75, 0.5077, 0.75, 0.5154, 0.625, 0.5154, 0.625, 0.5077, 0.75, 0.5154, 0.75, 0.5231, 0.625, 0.5231, 0.625, 0.5154, 0.75, 0.5231, 0.75, 0.5308, 0.625, 0.5308, 0.625, 0.5231, 0.75, 0.5308, 0.75, 0.5385, 0.625, 0.5385, 0.625, 0.5308, 0.75, 0.5385, 0.75, 0.5462, 0.625, 0.5462, 0.625, 0.5385, 0.75, 0.5462, 0.75, 0.5538, 0.625, 0.5538, 0.625, 0.5462, 0.75, 0.5538, 0.75, 0.5615, 0.625, 0.5615, 0.625, 0.5538, 0.75, 0.5615, 0.75, 0.5692, 0.625, 0.5692, 0.625, 0.5615, 0.75, 0.5692, 0.75, 0.5769, 0.625, 0.5769, 0.625, 0.5692, 0.75, 0.5769, 0.75, 0.5846, 0.625, 0.5846, 0.625, 0.5769, 0.75, 0.5846, 0.75, 0.5923, 0.625, 0.5923, 0.625, 0.5846, 0.75, 0.5923, 0.75, 0.6, 0.625, 0.6, 0.625, 0.5923, 0.75, 0.6, 0.75, 0.6077, 0.625, 0.6077, 0.625, 0.6, 0.75, 0.6077, 0.75, 0.6154, 0.625, 0.6154, 0.625, 0.6077, 0.75, 0.6154, 0.75, 0.6231, 0.625, 0.6231, 0.625, 0.6154, 0.75, 0.6231, 0.75, 0.6308, 0.625, 0.6308, 0.625, 0.6231, 0.75, 0.6308, 0.75, 0.6385, 0.625, 0.6385, 0.625, 0.6308, 0.75, 0.6385, 0.75, 0.6462, 0.625, 0.6462, 0.625, 0.6385, 0.75, 0.6462, 0.75, 0.6538, 0.625, 0.6538, 0.625, 0.6462, 0.75, 0.6538, 0.75, 0.6615, 0.625, 0.6615, 0.625, 0.6538, 0.75, 0.6615, 0.75, 0.6692, 0.625, 0.6692, 0.625, 0.6615, 0.75, 0.6692, 0.75, 0.6769, 0.625, 0.6769, 0.625, 0.6692, 0.75, 0.6769, 0.75, 0.6846, 0.625, 0.6846, 0.625, 0.6769, 0.75, 0.6846, 0.75, 0.6923, 0.625, 0.6923, 0.625, 0.6846, 0.75, 0.6923, 0.75, 0.7, 0.625, 0.7, 0.625, 0.6923, 0.75, 0.7, 0.75, 0.7077, 0.625, 0.7077, 0.625, 0.7, 0.75, 0.7077, 0.75, 0.7154, 0.625, 0.7154, 0.625, 0.7077, 0.75, 0.7154, 0.75, 0.7231, 0.625, 0.7231, 0.625, 0.7154, 0.75, 0.7231, 0.75, 0.7308, 0.625, 0.7308, 0.625, 0.7231, 0.75, 0.7308, 0.75, 0.7385, 0.625, 0.7385, 0.625, 0.7308, 0.75, 0.7385, 0.75, 0.7462, 0.625, 0.7462, 0.625, 0.7385, 0.75, 0.7462, 0.75, 0.7538, 0.625, 0.7538, 0.625, 0.7462, 0.75, 0.7538, 0.75, 0.7615, 0.625, 0.7615, 0.625, 0.7538, 0.75, 0.7615, 0.75, 0.7692, 0.625, 0.7692, 0.625, 0.7615, 0.75, 0.7692, 0.75, 0.7769, 0.625, 0.7769, 0.625, 0.7692, 0.75, 0.7769, 0.75, 0.7846, 0.625, 0.7846, 0.625, 0.7769, 0.75, 0.7846, 0.75, 0.7923, 0.625, 0.7923, 0.625, 0.7846, 0.75, 0.7923, 0.75, 0.8, 0.625, 0.8, 0.625, 0.7923, 0.75, 0.8, 0.75, 0.8077, 0.625, 0.8077, 0.625, 0.8, 0.75, 0.8077, 0.75, 0.8154, 0.625, 0.8154, 0.625, 0.8077, 0.75, 0.8154, 0.75, 0.8231, 0.625, 0.8231, 0.625, 0.8154, 0.75, 0.8231, 0.75, 0.8308, 0.625, 0.8308, 0.625, 0.8231, 0.75, 0.8308, 0.75, 0.8385, 0.625, 0.8385, 0.625, 0.8308, 0.75, 0.8385, 0.75, 0.8462, 0.625, 0.8462, 0.625, 0.8385, 0.75, 0.8462, 0.75, 0.8538, 0.625, 0.8538, 0.625, 0.8462, 0.75, 0.8538, 0.75, 0.8615, 0.625, 0.8615, 0.625, 0.8538, 0.75, 0.8615, 0.75, 0.8692, 0.625, 0.8692, 0.625, 0.8615, 0.75, 0.8692, 0.75, 0.8769, 0.625, 0.8769, 0.625, 0.8692, 0.75, 0.8769, 0.75, 0.8846, 0.625, 0.8846, 0.625, 0.8769, 0.75, 0.8846, 0.75, 0.8923, 0.625, 0.8923, 0.625, 0.8846, 0.75, 0.8923, 0.75, 0.9, 0.625, 0.9, 0.625, 0.8923, 0.75, 0.9, 0.75, 0.9077, 0.625, 0.9077, 0.625, 0.9, 0.75, 0.9077, 0.75, 0.9154, 0.625, 0.9154, 0.625, 0.9077, 0.75, 0.9154, 0.75, 0.9231, 0.625, 0.9231, 0.625, 0.9154, 0.75, 0.9231, 0.75, 0.9308, 0.625, 0.9308, 0.625, 0.9231, 0.75, 0.9308, 0.75, 0.9385, 0.625, 0.9385, 0.625, 0.9308, 0.75, 0.9385, 0.75, 0.9462, 0.625, 0.9462, 0.625, 0.9385, 0.75, 0.9462, 0.75, 0.9538, 0.625, 0.9538, 0.625, 0.9462, 0.75, 0.9538, 0.75, 0.9615, 0.625, 0.9615, 0.625, 0.9538, 0.75, 0.9615, 0.75, 0.9692, 0.625, 0.9692, 0.625, 0.9615, 0.75, 0.9692, 0.75, 0.9769, 0.625, 0.9769, 0.625, 0.9692, 0.75, 0.9769, 0.75, 0.9846, 0.625, 0.9846, 0.625, 0.9769, 0.875, 0.5, 0.875, 0.5, 0.75, 0.5, 0.75, 0.5, 0.875, 0.5, 0.875, 0.5077, 0.75, 0.5077, 0.75, 0.5, 0.875, 0.5077, 0.875, 0.5154, 0.75, 0.5154, 0.75, 0.5077, 0.875, 0.5154, 0.875, 0.5231, 0.75, 0.5231, 0.75, 0.5154, 0.875, 0.5231, 0.875, 0.5308, 0.75, 0.5308, 0.75, 0.5231, 0.875, 0.5308, 0.875, 0.5385, 0.75, 0.5385, 0.75, 0.5308, 0.875, 0.5385, 0.875, 0.5462, 0.75, 0.5462, 0.75, 0.5385, 0.875, 0.5462, 0.875, 0.5538, 0.75, 0.5538, 0.75, 0.5462, 0.875, 0.5538, 0.875, 0.5615, 0.75, 0.5615, 0.75, 0.5538, 0.875, 0.5615, 0.875, 0.5692, 0.75, 0.5692, 0.75, 0.5615, 0.875, 0.5692, 0.875, 0.5769, 0.75, 0.5769, 0.75, 0.5692, 0.875, 0.5769, 0.875, 0.5846, 0.75, 0.5846, 0.75, 0.5769, 0.875, 0.5846, 0.875, 0.5923, 0.75, 0.5923, 0.75, 0.5846, 0.875, 0.5923, 0.875, 0.6, 0.75, 0.6, 0.75, 0.5923, 0.875, 0.6, 0.875, 0.6077, 0.75, 0.6077, 0.75, 0.6, 0.875, 0.6077, 0.875, 0.6154, 0.75, 0.6154, 0.75, 0.6077, 0.875, 0.6154, 0.875, 0.6231, 0.75, 0.6231, 0.75, 0.6154, 0.875, 0.6231, 0.875, 0.6308, 0.75, 0.6308, 0.75, 0.6231, 0.875, 0.6308, 0.875, 0.6385, 0.75, 0.6385, 0.75, 0.6308, 0.875, 0.6385, 0.875, 0.6462, 0.75, 0.6462, 0.75, 0.6385, 0.875, 0.6462, 0.875, 0.6538, 0.75, 0.6538, 0.75, 0.6462, 0.875, 0.6538, 0.875, 0.6615, 0.75, 0.6615, 0.75, 0.6538, 0.875, 0.6615, 0.875, 0.6692, 0.75, 0.6692, 0.75, 0.6615, 0.875, 0.6692, 0.875, 0.6769, 0.75, 0.6769, 0.75, 0.6692, 0.875, 0.6769, 0.875, 0.6846, 0.75, 0.6846, 0.75, 0.6769, 0.875, 0.6846, 0.875, 0.6923, 0.75, 0.6923, 0.75, 0.6846, 0.875, 0.6923, 0.875, 0.7, 0.75, 0.7, 0.75, 0.6923, 0.875, 0.7, 0.875, 0.7077, 0.75, 0.7077, 0.75, 0.7, 0.875, 0.7077, 0.875, 0.7154, 0.75, 0.7154, 0.75, 0.7077, 0.875, 0.7154, 0.875, 0.7231, 0.75, 0.7231, 0.75, 0.7154, 0.875, 0.7231, 0.875, 0.7308, 0.75, 0.7308, 0.75, 0.7231, 0.875, 0.7308, 0.875, 0.7385, 0.75, 0.7385, 0.75, 0.7308, 0.875, 0.7385, 0.875, 0.7462, 0.75, 0.7462, 0.75, 0.7385, 0.875, 0.7462, 0.875, 0.7538, 0.75, 0.7538, 0.75, 0.7462, 0.875, 0.7538, 0.875, 0.7615, 0.75, 0.7615, 0.75, 0.7538, 0.875, 0.7615, 0.875, 0.7692, 0.75, 0.7692, 0.75, 0.7615, 0.875, 0.7692, 0.875, 0.7769, 0.75, 0.7769, 0.75, 0.7692, 0.875, 0.7769, 0.875, 0.7846, 0.75, 0.7846, 0.75, 0.7769, 0.875, 0.7846, 0.875, 0.7923, 0.75, 0.7923, 0.75, 0.7846, 0.875, 0.7923, 0.875, 0.8, 0.75, 0.8, 0.75, 0.7923, 0.875, 0.8, 0.875, 0.8077, 0.75, 0.8077, 0.75, 0.8, 0.875, 0.8077, 0.875, 0.8154, 0.75, 0.8154, 0.75, 0.8077, 0.875, 0.8154, 0.875, 0.8231, 0.75, 0.8231, 0.75, 0.8154, 0.875, 0.8231, 0.875, 0.8308, 0.75, 0.8308, 0.75, 0.8231, 0.875, 0.8308, 0.875, 0.8385, 0.75, 0.8385, 0.75, 0.8308, 0.875, 0.8385, 0.875, 0.8462, 0.75, 0.8462, 0.75, 0.8385, 0.875, 0.8462, 0.875, 0.8538, 0.75, 0.8538, 0.75, 0.8462, 0.875, 0.8538, 0.875, 0.8615, 0.75, 0.8615, 0.75, 0.8538, 0.875, 0.8615, 0.875, 0.8692, 0.75, 0.8692, 0.75, 0.8615, 0.875, 0.8692, 0.875, 0.8769, 0.75, 0.8769, 0.75, 0.8692, 0.875, 0.8769, 0.875, 0.8846, 0.75, 0.8846, 0.75, 0.8769, 0.875, 0.8846, 0.875, 0.8923, 0.75, 0.8923, 0.75, 0.8846, 0.875, 0.8923, 0.875, 0.9, 0.75, 0.9, 0.75, 0.8923, 0.875, 0.9, 0.875, 0.9077, 0.75, 0.9077, 0.75, 0.9, 0.875, 0.9077, 0.875, 0.9154, 0.75, 0.9154, 0.75, 0.9077, 0.875, 0.9154, 0.875, 0.9231, 0.75, 0.9231, 0.75, 0.9154, 0.875, 0.9231, 0.875, 0.9308, 0.75, 0.9308, 0.75, 0.9231, 0.875, 0.9308, 0.875, 0.9385, 0.75, 0.9385, 0.75, 0.9308, 0.875, 0.9385, 0.875, 0.9462, 0.75, 0.9462, 0.75, 0.9385, 0.875, 0.9462, 0.875, 0.9538, 0.75, 0.9538, 0.75, 0.9462, 0.875, 0.9538, 0.875, 0.9615, 0.75, 0.9615, 0.75, 0.9538, 0.875, 0.9615, 0.875, 0.9692, 0.75, 0.9692, 0.75, 0.9615, 0.875, 0.9692, 0.875, 0.9769, 0.75, 0.9769, 0.75, 0.9692, 0.875, 0.9769, 0.875, 0.9846, 0.75, 0.9846, 0.75, 0.9769, 1.0, 0.5, 1.0, 0.5, 0.875, 0.5, 0.875, 0.5, 1.0, 0.5, 1.0, 0.5077, 0.875, 0.5077, 0.875, 0.5, 1.0, 0.5077, 1.0, 0.5154, 0.875, 0.5154, 0.875, 0.5077, 1.0, 0.5154, 1.0, 0.5231, 0.875, 0.5231, 0.875, 0.5154, 1.0, 0.5231, 1.0, 0.5308, 0.875, 0.5308, 0.875, 0.5231, 1.0, 0.5308, 1.0, 0.5385, 0.875, 0.5385, 0.875, 0.5308, 1.0, 0.5385, 1.0, 0.5462, 0.875, 0.5462, 0.875, 0.5385, 1.0, 0.5462, 1.0, 0.5538, 0.875, 0.5538, 0.875, 0.5462, 1.0, 0.5538, 1.0, 0.5615, 0.875, 0.5615, 0.875, 0.5538, 1.0, 0.5615, 1.0, 0.5692, 0.875, 0.5692, 0.875, 0.5615, 1.0, 0.5692, 1.0, 0.5769, 0.875, 0.5769, 0.875, 0.5692, 1.0, 0.5769, 1.0, 0.5846, 0.875, 0.5846, 0.875, 0.5769, 1.0, 0.5846, 1.0, 0.5923, 0.875, 0.5923, 0.875, 0.5846, 1.0, 0.5923, 1.0, 0.6, 0.875, 0.6, 0.875, 0.5923, 1.0, 0.6, 1.0, 0.6077, 0.875, 0.6077, 0.875, 0.6, 1.0, 0.6077, 1.0, 0.6154, 0.875, 0.6154, 0.875, 0.6077, 1.0, 0.6154, 1.0, 0.6231, 0.875, 0.6231, 0.875, 0.6154, 1.0, 0.6231, 1.0, 0.6308, 0.875, 0.6308, 0.875, 0.6231, 1.0, 0.6308, 1.0, 0.6385, 0.875, 0.6385, 0.875, 0.6308, 1.0, 0.6385, 1.0, 0.6462, 0.875, 0.6462, 0.875, 0.6385, 1.0, 0.6462, 1.0, 0.6538, 0.875, 0.6538, 0.875, 0.6462, 1.0, 0.6538, 1.0, 0.6615, 0.875, 0.6615, 0.875, 0.6538, 1.0, 0.6615, 1.0, 0.6692, 0.875, 0.6692, 0.875, 0.6615, 1.0, 0.6692, 1.0, 0.6769, 0.875, 0.6769, 0.875, 0.6692, 1.0, 0.6769, 1.0, 0.6846, 0.875, 0.6846, 0.875, 0.6769, 1.0, 0.6846, 1.0, 0.6923, 0.875, 0.6923, 0.875, 0.6846, 1.0, 0.6923, 1.0, 0.7, 0.875, 0.7, 0.875, 0.6923, 1.0, 0.7, 1.0, 0.7077, 0.875, 0.7077, 0.875, 0.7, 1.0, 0.7077, 1.0, 0.7154, 0.875, 0.7154, 0.875, 0.7077, 1.0, 0.7154, 1.0, 0.7231, 0.875, 0.7231, 0.875, 0.7154, 1.0, 0.7231, 1.0, 0.7308, 0.875, 0.7308, 0.875, 0.7231, 1.0, 0.7308, 1.0, 0.7385, 0.875, 0.7385, 0.875, 0.7308, 1.0, 0.7385, 1.0, 0.7462, 0.875, 0.7462, 0.875, 0.7385, 1.0, 0.7462, 1.0, 0.7538, 0.875, 0.7538, 0.875, 0.7462, 1.0, 0.7538, 1.0, 0.7615, 0.875, 0.7615, 0.875, 0.7538, 1.0, 0.7615, 1.0, 0.7692, 0.875, 0.7692, 0.875, 0.7615, 1.0, 0.7692, 1.0, 0.7769, 0.875, 0.7769, 0.875, 0.7692, 1.0, 0.7769, 1.0, 0.7846, 0.875, 0.7846, 0.875, 0.7769, 1.0, 0.7846, 1.0, 0.7923, 0.875, 0.7923, 0.875, 0.7846, 1.0, 0.7923, 1.0, 0.8, 0.875, 0.8, 0.875, 0.7923, 1.0, 0.8, 1.0, 0.8077, 0.875, 0.8077, 0.875, 0.8, 1.0, 0.8077, 1.0, 0.8154, 0.875, 0.8154, 0.875, 0.8077, 1.0, 0.8154, 1.0, 0.8231, 0.875, 0.8231, 0.875, 0.8154, 1.0, 0.8231, 1.0, 0.8308, 0.875, 0.8308, 0.875, 0.8231, 1.0, 0.8308, 1.0, 0.8385, 0.875, 0.8385, 0.875, 0.8308, 1.0, 0.8385, 1.0, 0.8462, 0.875, 0.8462, 0.875, 0.8385, 1.0, 0.8462, 1.0, 0.8538, 0.875, 0.8538, 0.875, 0.8462, 1.0, 0.8538, 1.0, 0.8615, 0.875, 0.8615, 0.875, 0.8538, 1.0, 0.8615, 1.0, 0.8692, 0.875, 0.8692, 0.875, 0.8615, 1.0, 0.8692, 1.0, 0.8769, 0.875, 0.8769, 0.875, 0.8692, 1.0, 0.8769, 1.0, 0.8846, 0.875, 0.8846, 0.875, 0.8769, 1.0, 0.8846, 1.0, 0.8923, 0.875, 0.8923, 0.875, 0.8846, 1.0, 0.8923, 1.0, 0.9, 0.875, 0.9, 0.875, 0.8923, 1.0, 0.9, 1.0, 0.9077, 0.875, 0.9077, 0.875, 0.9, 1.0, 0.9077, 1.0, 0.9154, 0.875, 0.9154, 0.875, 0.9077, 1.0, 0.9154, 1.0, 0.9231, 0.875, 0.9231, 0.875, 0.9154, 1.0, 0.9231, 1.0, 0.9308, 0.875, 0.9308, 0.875, 0.9231, 1.0, 0.9308, 1.0, 0.9385, 0.875, 0.9385, 0.875, 0.9308, 1.0, 0.9385, 1.0, 0.9462, 0.875, 0.9462, 0.875, 0.9385, 1.0, 0.9462, 1.0, 0.9538, 0.875, 0.9538, 0.875, 0.9462, 1.0, 0.9538, 1.0, 0.9615, 0.875, 0.9615, 0.875, 0.9538, 1.0, 0.9615, 1.0, 0.9692, 0.875, 0.9692, 0.875, 0.9615, 1.0, 0.9692, 1.0, 0.9769, 0.875, 0.9769, 0.875, 0.9692, 1.0, 0.9769, 1.0, 0.9846, 0.875, 0.9846, 0.875, 0.9769, 0.25, 0.49, 0.25, 0.3745, 0.338, 0.338, 0.4197, 0.4197, 0.4197, 0.4197, 0.338, 0.338, 0.3745, 0.25, 0.49, 0.25, 0.49, 0.25, 0.3745, 0.25, 0.338, 0.162, 0.4197, 0.08029, 0.4197, 0.08029, 0.338, 0.162, 0.25, 0.1255, 0.25, 0.01, 0.25, 0.01, 0.25, 0.1255, 0.162, 0.162, 0.08029, 0.08029, 0.08029, 0.08029, 0.162, 0.162, 0.1255, 0.25, 0.01, 0.25, 0.01, 0.25, 0.1255, 0.25, 0.162, 0.338, 0.08029, 0.4197, 0.08029, 0.4197, 0.162, 0.338, 0.25, 0.3745, 0.25, 0.49])
me_cylinder.materials.append(mat_material_001)
me_cylinder.update()
arm_armature_001 = bpy.data.armatures.new('Armature.001')  # bones are not reproduced

# ---- objects
ob_hose = bpy.data.objects.new('Hose', me_cylinder)
ob_armature = bpy.data.objects.new('Armature', arm_armature_001)

# ---- transforms, parenting, visibility, modifiers, constraints
ob_hose.parent = ob_armature
ob_hose.location = (0.0, 0.0, 9.121)
_vg = ob_hose.vertex_groups.new(name='Bone')
for _i, _w in zip([0, 2, 4, 6, 8, 10, 12, 14, 16, 17, 18, 19, 20, 21, 22, 23, 24, 25, 134, 135, 136, 137, 138, 139, 140, 141, 142, 143, 198, 199, 200, 201, 202, 203, 204, 205, 206, 207, 262, 263, 264, 265, 266, 267, 268, 269, 270, 271, 326, 327, 328, 329, 330, 331, 332, 333, 334, 335, 390, 391, 392, 393, 394, 395, 396, 397, 398, 399, 454, 455, 456, 457, 458, 459, 460, 461, 462, 463, 518, 519, 520, 521, 522, 523, 524, 525, 526, 527], [1.0, 1.0, 1.0, 1.0, 1.0, 1.0, 1.0, 1.0, 1.0, 0.9999, 0.9998, 0.9992, 0.9968, 0.9872, 0.9493, 0.7987, 0.2013, 0.05073, 0.05073, 0.2013, 0.7987, 0.9493, 0.9872, 0.9968, 0.9992, 0.9998, 0.9999, 1.0, 0.05073, 0.2013, 0.7987, 0.9493, 0.9872, 0.9968, 0.9992, 0.9998, 0.9999, 1.0, 0.05073, 0.2013, 0.7987, 0.9493, 0.9872, 0.9968, 0.9992, 0.9998, 0.9999, 1.0, 0.05073, 0.2013, 0.7987, 0.9493, 0.9872, 0.9968, 0.9992, 0.9998, 0.9999, 1.0, 0.05073, 0.2013, 0.7987, 0.9493, 0.9872, 0.9968, 0.9992, 0.9998, 0.9999, 1.0, 0.05073, 0.2013, 0.7987, 0.9493, 0.9872, 0.9968, 0.9992, 0.9998, 0.9999, 1.0, 0.05073, 0.2013, 0.7987, 0.9493, 0.9872, 0.9968, 0.9992, 0.9998, 0.9999, 1.0]): _vg.add([_i], _w, 'REPLACE')
_vg = ob_hose.vertex_groups.new(name='Bone.001')
for _i, _w in zip([22, 23, 24, 25, 26, 27, 28, 29, 30, 31, 32, 127, 128, 129, 130, 131, 132, 133, 134, 135, 136, 137, 191, 192, 193, 194, 195, 196, 197, 198, 199, 200, 201, 255, 256, 257, 258, 259, 260, 261, 262, 263, 264, 265, 319, 320, 321, 322, 323, 324, 325, 326, 327, 328, 329, 383, 384, 385, 386, 387, 388, 389, 390, 391, 392, 393, 447, 448, 449, 450, 451, 452, 453, 454, 455, 456, 457, 511, 512, 513, 514, 515, 516, 517, 518, 519, 520, 521], [0.05073, 0.2013, 0.7987, 0.9491, 0.9864, 0.9936, 0.9864, 0.9491, 0.7987, 0.2013, 0.05073, 0.05073, 0.2013, 0.7987, 0.9491, 0.9864, 0.9936, 0.9864, 0.9491, 0.7987, 0.2013, 0.05073, 0.05073, 0.2013, 0.7987, 0.9491, 0.9864, 0.9936, 0.9864, 0.9491, 0.7987, 0.2013, 0.05073, 0.05073, 0.2013, 0.7987, 0.9491, 0.9864, 0.9936, 0.9864, 0.9491, 0.7987, 0.2013, 0.05073, 0.05073, 0.2013, 0.7987, 0.9491, 0.9864, 0.9936, 0.9864, 0.9491, 0.7987, 0.2013, 0.05073, 0.05073, 0.2013, 0.7987, 0.9491, 0.9864, 0.9936, 0.9864, 0.9491, 0.7987, 0.2013, 0.05073, 0.05073, 0.2013, 0.7987, 0.9491, 0.9864, 0.9936, 0.9864, 0.9491, 0.7987, 0.2013, 0.05073, 0.05073, 0.2013, 0.7987, 0.9491, 0.9864, 0.9936, 0.9864, 0.9491, 0.7987, 0.2013, 0.05073]): _vg.add([_i], _w, 'REPLACE')
_vg = ob_hose.vertex_groups.new(name='Bone.002')
for _i, _w in zip([29, 30, 31, 32, 33, 34, 35, 36, 37, 38, 39, 120, 121, 122, 123, 124, 125, 126, 127, 128, 129, 130, 184, 185, 186, 187, 188, 189, 190, 191, 192, 193, 194, 248, 249, 250, 251, 252, 253, 254, 255, 256, 257, 258, 312, 313, 314, 315, 316, 317, 318, 319, 320, 321, 322, 376, 377, 378, 379, 380, 381, 382, 383, 384, 385, 386, 440, 441, 442, 443, 444, 445, 446, 447, 448, 449, 450, 504, 505, 506, 507, 508, 509, 510, 511, 512, 513, 514], [0.05073, 0.2013, 0.7987, 0.9491, 0.9864, 0.9936, 0.9864, 0.9491, 0.7987, 0.2013, 0.05073, 0.05073, 0.2013, 0.7987, 0.9491, 0.9864, 0.9936, 0.9864, 0.9491, 0.7987, 0.2013, 0.05073, 0.05073, 0.2013, 0.7987, 0.9491, 0.9864, 0.9936, 0.9864, 0.9491, 0.7987, 0.2013, 0.05073, 0.05073, 0.2013, 0.7987, 0.9491, 0.9864, 0.9936, 0.9864, 0.9491, 0.7987, 0.2013, 0.05073, 0.05073, 0.2013, 0.7987, 0.9491, 0.9864, 0.9936, 0.9864, 0.9491, 0.7987, 0.2013, 0.05073, 0.05073, 0.2013, 0.7987, 0.9491, 0.9864, 0.9936, 0.9864, 0.9491, 0.7987, 0.2013, 0.05073, 0.05073, 0.2013, 0.7987, 0.9491, 0.9864, 0.9936, 0.9864, 0.9491, 0.7987, 0.2013, 0.05073, 0.05073, 0.2013, 0.7987, 0.9491, 0.9864, 0.9936, 0.9864, 0.9491, 0.7987, 0.2013, 0.05073]): _vg.add([_i], _w, 'REPLACE')
_vg = ob_hose.vertex_groups.new(name='Bone.003')
for _i, _w in zip([36, 37, 38, 39, 40, 41, 42, 43, 44, 45, 46, 113, 114, 115, 116, 117, 118, 119, 120, 121, 122, 123, 177, 178, 179, 180, 181, 182, 183, 184, 185, 186, 187, 241, 242, 243, 244, 245, 246, 247, 248, 249, 250, 251, 305, 306, 307, 308, 309, 310, 311, 312, 313, 314, 315, 369, 370, 371, 372, 373, 374, 375, 376, 377, 378, 379, 433, 434, 435, 436, 437, 438, 439, 440, 441, 442, 443, 497, 498, 499, 500, 501, 502, 503, 504, 505, 506, 507], [0.05073, 0.2013, 0.7987, 0.9491, 0.9864, 0.9936, 0.9864, 0.9491, 0.7987, 0.2013, 0.05073, 0.05073, 0.2013, 0.7987, 0.9491, 0.9864, 0.9936, 0.9864, 0.9491, 0.7987, 0.2013, 0.05073, 0.05073, 0.2013, 0.7987, 0.9491, 0.9864, 0.9936, 0.9864, 0.9491, 0.7987, 0.2013, 0.05073, 0.05073, 0.2013, 0.7987, 0.9491, 0.9864, 0.9936, 0.9864, 0.9491, 0.7987, 0.2013, 0.05073, 0.05073, 0.2013, 0.7987, 0.9491, 0.9864, 0.9936, 0.9864, 0.9491, 0.7987, 0.2013, 0.05073, 0.05073, 0.2013, 0.7987, 0.9491, 0.9864, 0.9936, 0.9864, 0.9491, 0.7987, 0.2013, 0.05073, 0.05073, 0.2013, 0.7987, 0.9491, 0.9864, 0.9936, 0.9864, 0.9491, 0.7987, 0.2013, 0.05073, 0.05073, 0.2013, 0.7987, 0.9491, 0.9864, 0.9936, 0.9864, 0.9491, 0.7987, 0.2013, 0.05073]): _vg.add([_i], _w, 'REPLACE')
_vg = ob_hose.vertex_groups.new(name='Bone.004')
for _i, _w in zip([43, 44, 45, 46, 47, 48, 49, 50, 51, 52, 53, 106, 107, 108, 109, 110, 111, 112, 113, 114, 115, 116, 170, 171, 172, 173, 174, 175, 176, 177, 178, 179, 180, 234, 235, 236, 237, 238, 239, 240, 241, 242, 243, 244, 298, 299, 300, 301, 302, 303, 304, 305, 306, 307, 308, 362, 363, 364, 365, 366, 367, 368, 369, 370, 371, 372, 426, 427, 428, 429, 430, 431, 432, 433, 434, 435, 436, 490, 491, 492, 493, 494, 495, 496, 497, 498, 499, 500], [0.05073, 0.2013, 0.7987, 0.9491, 0.9864, 0.9936, 0.9864, 0.9491, 0.7987, 0.2013, 0.05073, 0.05073, 0.2013, 0.7987, 0.9491, 0.9864, 0.9936, 0.9864, 0.9491, 0.7987, 0.2013, 0.05073, 0.05073, 0.2013, 0.7987, 0.9491, 0.9864, 0.9936, 0.9864, 0.9491, 0.7987, 0.2013, 0.05073, 0.05073, 0.2013, 0.7987, 0.9491, 0.9864, 0.9936, 0.9864, 0.9491, 0.7987, 0.2013, 0.05073, 0.05073, 0.2013, 0.7987, 0.9491, 0.9864, 0.9936, 0.9864, 0.9491, 0.7987, 0.2013, 0.05073, 0.05073, 0.2013, 0.7987, 0.9491, 0.9864, 0.9936, 0.9864, 0.9491, 0.7987, 0.2013, 0.05073, 0.05073, 0.2013, 0.7987, 0.9491, 0.9864, 0.9936, 0.9864, 0.9491, 0.7987, 0.2013, 0.05073, 0.05073, 0.2013, 0.7987, 0.9491, 0.9864, 0.9936, 0.9864, 0.9491, 0.7987, 0.2013, 0.05073]): _vg.add([_i], _w, 'REPLACE')
_vg = ob_hose.vertex_groups.new(name='Bone.005')
for _i, _w in zip([50, 51, 52, 53, 54, 55, 56, 57, 58, 59, 60, 99, 100, 101, 102, 103, 104, 105, 106, 107, 108, 109, 163, 164, 165, 166, 167, 168, 169, 170, 171, 172, 173, 227, 228, 229, 230, 231, 232, 233, 234, 235, 236, 237, 291, 292, 293, 294, 295, 296, 297, 298, 299, 300, 301, 355, 356, 357, 358, 359, 360, 361, 362, 363, 364, 365, 419, 420, 421, 422, 423, 424, 425, 426, 427, 428, 429, 483, 484, 485, 486, 487, 488, 489, 490, 491, 492, 493], [0.05073, 0.2013, 0.7987, 0.9491, 0.9864, 0.9936, 0.9864, 0.9491, 0.7987, 0.2013, 0.05073, 0.05073, 0.2013, 0.7987, 0.9491, 0.9864, 0.9936, 0.9864, 0.9491, 0.7987, 0.2013, 0.05073, 0.05073, 0.2013, 0.7987, 0.9491, 0.9864, 0.9936, 0.9864, 0.9491, 0.7987, 0.2013, 0.05073, 0.05073, 0.2013, 0.7987, 0.9491, 0.9864, 0.9936, 0.9864, 0.9491, 0.7987, 0.2013, 0.05073, 0.05073, 0.2013, 0.7987, 0.9491, 0.9864, 0.9936, 0.9864, 0.9491, 0.7987, 0.2013, 0.05073, 0.05073, 0.2013, 0.7987, 0.9491, 0.9864, 0.9936, 0.9864, 0.9491, 0.7987, 0.2013, 0.05073, 0.05073, 0.2013, 0.7987, 0.9491, 0.9864, 0.9936, 0.9864, 0.9491, 0.7987, 0.2013, 0.05073, 0.05073, 0.2013, 0.7987, 0.9491, 0.9864, 0.9936, 0.9864, 0.9491, 0.7987, 0.2013, 0.05073]): _vg.add([_i], _w, 'REPLACE')
_vg = ob_hose.vertex_groups.new(name='Bone.006')
for _i, _w in zip([57, 58, 59, 60, 61, 62, 63, 64, 65, 66, 67, 92, 93, 94, 95, 96, 97, 98, 99, 100, 101, 102, 156, 157, 158, 159, 160, 161, 162, 163, 164, 165, 166, 220, 221, 222, 223, 224, 225, 226, 227, 228, 229, 230, 284, 285, 286, 287, 288, 289, 290, 291, 292, 293, 294, 348, 349, 350, 351, 352, 353, 354, 355, 356, 357, 358, 412, 413, 414, 415, 416, 417, 418, 419, 420, 421, 422, 476, 477, 478, 479, 480, 481, 482, 483, 484, 485, 486], [0.05073, 0.2013, 0.7987, 0.9491, 0.9864, 0.9936, 0.9864, 0.9491, 0.7987, 0.2013, 0.05073, 0.05073, 0.2013, 0.7987, 0.9491, 0.9864, 0.9936, 0.9864, 0.9491, 0.7987, 0.2013, 0.05073, 0.05073, 0.2013, 0.7987, 0.9491, 0.9864, 0.9936, 0.9864, 0.9491, 0.7987, 0.2013, 0.05073, 0.05073, 0.2013, 0.7987, 0.9491, 0.9864, 0.9936, 0.9864, 0.9491, 0.7987, 0.2013, 0.05073, 0.05073, 0.2013, 0.7987, 0.9491, 0.9864, 0.9936, 0.9864, 0.9491, 0.7987, 0.2013, 0.05073, 0.05073, 0.2013, 0.7987, 0.9491, 0.9864, 0.9936, 0.9864, 0.9491, 0.7987, 0.2013, 0.05073, 0.05073, 0.2013, 0.7987, 0.9491, 0.9864, 0.9936, 0.9864, 0.9491, 0.7987, 0.2013, 0.05073, 0.05073, 0.2013, 0.7987, 0.9491, 0.9864, 0.9936, 0.9864, 0.9491, 0.7987, 0.2013, 0.05073]): _vg.add([_i], _w, 'REPLACE')
_vg = ob_hose.vertex_groups.new(name='Bone.007')
for _i, _w in zip([64, 65, 66, 67, 68, 69, 70, 71, 72, 73, 74, 75, 84, 85, 86, 87, 88, 89, 90, 91, 92, 93, 94, 95, 148, 149, 150, 151, 152, 153, 154, 155, 156, 157, 158, 159, 212, 213, 214, 215, 216, 217, 218, 219, 220, 221, 222, 223, 276, 277, 278, 279, 280, 281, 282, 283, 284, 285, 286, 287, 340, 341, 342, 343, 344, 345, 346, 347, 348, 349, 350, 351, 404, 405, 406, 407, 408, 409, 410, 411, 412, 413, 414, 415, 468, 469, 470, 471, 472, 473, 474, 475, 476, 477, 478, 479], [0.05073, 0.2013, 0.7987, 0.9491, 0.9867, 0.9948, 0.9912, 0.968, 0.8739, 0.5, 0.126, 0.01351, 0.01351, 0.126, 0.5, 0.8739, 0.968, 0.9912, 0.9948, 0.9867, 0.9491, 0.7987, 0.2013, 0.05073, 0.01351, 0.126, 0.5, 0.8739, 0.968, 0.9912, 0.9948, 0.9867, 0.9491, 0.7987, 0.2013, 0.05073, 0.01351, 0.126, 0.5, 0.8739, 0.968, 0.9912, 0.9948, 0.9867, 0.9491, 0.7987, 0.2013, 0.05073, 0.01351, 0.126, 0.5, 0.8739, 0.968, 0.9912, 0.9948, 0.9867, 0.9491, 0.7987, 0.2013, 0.05073, 0.01351, 0.126, 0.5, 0.8739, 0.968, 0.9912, 0.9948, 0.9867, 0.9491, 0.7987, 0.2013, 0.05073, 0.01351, 0.126, 0.5, 0.8739, 0.968, 0.9912, 0.9948, 0.9867, 0.9491, 0.7987, 0.2013, 0.05073, 0.01351, 0.126, 0.5, 0.8739, 0.968, 0.9912, 0.9948, 0.9867, 0.9491, 0.7987, 0.2013, 0.05073]): _vg.add([_i], _w, 'REPLACE')
_vg = ob_hose.vertex_groups.new(name='Bone.008')
for _i, _w in zip([0, 1, 2, 3, 4, 5, 6, 7, 8, 9, 10, 11, 12, 13, 14, 15, 16, 17, 18, 19, 20, 21, 22, 23, 24, 25, 26, 27, 28, 29, 30, 31, 32, 33, 34, 35, 36, 37, 38, 39, 40, 41, 42, 43, 44, 45, 46, 47, 48, 49, 50, 51, 52, 53, 54, 55, 56, 57, 58, 59, 60, 61, 62, 63, 64, 65, 66, 67, 68, 69, 70, 71, 72, 73, 74, 75, 76, 77, 78, 79, 80, 81, 82, 83, 84, 85, 86, 87, 88, 89, 90, 91, 92, 93, 94, 95, 96, 97, 98, 99, 100, 101, 102, 103, 104, 105, 106, 107, 108, 109, 110, 111, 112, 113, 114, 115, 116, 117, 118, 119, 120, 121, 122, 123, 124, 125, 126, 127, 128, 129, 130, 131, 132, 133, 134, 135, 136, 137, 138, 139, 140, 141, 142, 143, 144, 145, 146, 147, 148, 149, 150, 151, 152, 153, 154, 155, 156, 157, 158, 159, 160, 161, 162, 163, 164, 165, 166, 167, 168, 169, 170, 171, 172, 173, 174, 175, 176, 177, 178, 179, 180, 181, 182, 183, 184, 185, 186, 187, 188, 189, 190, 191, 192, 193, 194, 195, 196, 197, 198, 199, 200, 201, 202, 203, 204, 205, 206, 207, 208, 209, 210, 211, 212, 213, 214, 215, 216, 217, 218, 219, 220, 221, 222, 223, 224, 225, 226, 227, 228, 229, 230, 231, 232, 233, 234, 235, 236, 237, 238, 239, 240, 241, 242, 243, 244, 245, 246, 247, 248, 249, 250, 251, 252, 253, 254, 255, 256, 257, 258, 259, 260, 261, 262, 263, 264, 265, 266, 267, 268, 269, 270, 271, 272, 273, 274, 275, 276, 277, 278, 279, 280, 281, 282, 283, 284, 285, 286, 287, 288, 289, 290, 291, 292, 293, 294, 295, 296, 297, 298, 299, 300, 301, 302, 303, 304, 305, 306, 307, 308, 309, 310, 311, 312, 313, 314, 315, 316, 317, 318, 319, 320, 321, 322, 323, 324, 325, 326, 327, 328, 329, 330, 331, 332, 333, 334, 335, 336, 337, 338, 339, 340, 341, 342, 343, 344, 345, 346, 347, 348, 349, 350, 351, 352, 353, 354, 355, 356, 357, 358, 359, 360, 361, 362, 363, 364, 365, 366, 367, 368, 369, 370, 371, 372, 373, 374, 375, 376, 377, 378, 379, 380, 381, 382, 383, 384, 385, 386, 387, 388, 389, 390, 391, 392, 393, 394, 395, 396, 397, 398, 399, 400, 401, 402, 403, 404, 405, 406, 407, 408, 409, 410, 411, 412, 413, 414, 415, 416, 417, 418, 419, 420, 421, 422, 423, 424, 425, 426, 427, 428, 429, 430, 431, 432, 433, 434, 435, 436, 437, 438, 439, 440, 441, 442, 443, 444, 445, 446, 447, 448, 449, 450, 451, 452, 453, 454, 455, 456, 457, 458, 459, 460, 461, 462, 463, 464, 465, 466, 467, 468, 469, 470, 471, 472, 473, 474, 475, 476, 477, 478, 479, 480, 481, 482, 483, 484, 485, 486, 487, 488, 489, 490, 491, 492, 493, 494, 495, 496, 497, 498, 499, 500, 501, 502, 503, 504, 505, 506, 507, 508, 509, 510, 511, 512, 513, 514, 515, 516, 517, 518, 519, 520, 521, 522, 523, 524, 525, 526, 527, 528, 529, 530, 531, 532, 533, 534, 535, 536, 537, 538, 539, 540, 541, 542, 543], [0.0, 1.0, 0.0, 1.0, 0.0, 1.0, 0.0, 1.0, 0.0, 1.0, 0.0, 1.0, 0.0, 1.0, 0.0, 1.0, 0.0, 0.0, 0.0, 0.0, 3.832e-05, 0.0002979, 0.001279, 0.00318, 0.005628, 0.0103, 0.01448, 0.01912, 0.02143, 0.02419, 0.02053, 0.02072, 0.01475, 0.01319, 0.009947, 0.008232, 0.004412, 0.003411, 0.002139, 0.0009851, 0.0009139, 0.000229, 0.0004202, 0.0, 0.001554, 0.0001218, 0.001415, 0.0009554, 0.001819, 0.00727, 0.01511, 0.01805, 0.01614, 0.009357, 0.003643, 0.002761, 0.002331, 0.001796, 0.001173, 0.0007049, 0.0002767, 8.212e-05, 1.064e-05, 1.081e-06, 0.0, 1e-05, 0.0001816, 0.001151, 0.002502, 0.004958, 0.01249, 0.02541, 0.06293, 0.2641, 0.6202, 0.8347, 0.9431, 0.9895, 0.9997, 1.0, 1.0, 0.9993, 0.9857, 0.9316, 0.8142, 0.5842, 0.2255, 0.04999, 0.01993, 0.006733, 0.001478, 0.0006929, 0.0003943, 5.151e-05, 5.152e-06, 1.048e-06, 1.518e-07, 4.728e-08, 4.639e-06, 4.482e-06, 4.291e-05, 4.461e-05, 8.681e-05, 0.0001107, 7.816e-05, 0.0004503, 0.004461, 0.01112, 0.01365, 0.01116, 0.004336, 0.0003348, 0.0, 0.0008203, 5.328e-05, 0.001128, 0.0, 0.0009468, 0.0, 0.0005661, 0.0, 0.0004325, 0.0001495, 0.0005141, 0.001091, 0.001897, 0.00378, 0.004675, 0.01007, 0.009983, 0.01843, 0.01701, 0.01413, 0.01119, 0.007228, 0.003784, 0.00187, 0.0007186, 0.0001179, 1.519e-05, 9.321e-08, 0.0, 0.0, 0.0, 1.0, 0.999, 0.9826, 0.9233, 0.795, 0.5372, 0.1797, 0.03638, 0.01323, 0.002681, 0.0001042, 3e-05, 2.538e-05, 2.744e-06, 0.0, 0.0, 0.0, 8.079e-07, 2.54e-05, 4.429e-05, 0.0001716, 0.0002683, 0.0004162, 0.0005098, 0.0002007, 0.0006621, 0.005039, 0.01232, 0.01554, 0.0138, 0.00714, 0.001958, 0.001116, 0.000768, 0.0001002, 0.0005198, 0.0, 0.0007335, 0.0, 0.000892, 0.0, 0.0009829, 9.957e-05, 0.0005489, 3.018e-07, 0.0002834, 0.0002075, 0.00053, 0.00198, 0.001937, 0.007473, 0.006743, 0.005089, 0.003933, 0.002258, 0.001055, 0.0004852, 0.0001451, 1.529e-05, 1.056e-06, 8.785e-08, 0.0, 0.0, 0.0, 1.0, 0.999, 0.9829, 0.9261, 0.8114, 0.6028, 0.3111, 0.09764, 0.01846, 0.002458, 0.0001267, 3.089e-05, 2.264e-05, 2.032e-05, 4.455e-07, 1.281e-07, 0.0, 0.0, 1.104e-05, 0.0004895, 0.0014, 0.002562, 0.003944, 0.004939, 0.003817, 0.004891, 0.01147, 0.02011, 0.02412, 0.02297, 0.01617, 0.009354, 0.008162, 0.005027, 0.003246, 0.003125, 0.001617, 0.002106, 0.0006051, 0.001697, 0.0001903, 0.001605, 3.383e-05, 0.0007746, 0.0, 0.0003413, 1.332e-05, 0.0002018, 9.268e-05, 8.423e-05, 0.001074, 0.0006868, 0.0004068, 0.0001279, 4.917e-05, 4.402e-06, 1.008e-06, 0.0, 0.0, 0.0, 0.0, 0.0, 0.0, 0.0, 1.0, 1.0, 0.9995, 0.9863, 0.923, 0.7587, 0.4612, 0.157, 0.0333, 0.007497, 0.001451, 0.0002366, 6.479e-05, 0.0001016, 0.0004283, 0.0008444, 0.002152, 0.002559, 0.00239, 0.002296, 0.0008919, 0.0004682, 0.0004085, 0.001208, 0.001688, 0.003421, 0.009643, 0.004477, 0.0007238, 0.000813, 0.00204, 0.001311, 0.006216, 0.01677, 0.004663, 0.002547, 0.005797, 0.002411, 0.004272, 0.003651, 0.006262, 0.006793, 0.004991, 0.01149, 0.02877, 0.009739, 0.004448, 0.007071, 0.02068, 0.01043, 0.007641, 0.01144, 0.006897, 0.00615, 0.006729, 0.001216, 0.0004289, 0.0003655, 6.669e-05, 2.05e-06, 0.0, 0.0, 0.0, 0.0, 1.0, 1.0, 0.9989, 0.9815, 0.9065, 0.7247, 0.4164, 0.128, 0.0227, 0.003844, 0.0004038, 1.88e-05, 5.806e-07, 1.693e-06, 7.469e-05, 0.0001385, 0.0005256, 0.0004822, 0.0004313, 0.0005844, 0.000116, 2.966e-05, 1.98e-05, 0.0002, 0.0002679, 0.0006542, 0.003222, 0.002926, 0.0001142, 0.0001251, 0.0003022, 7.518e-06, 0.002801, 0.009623, 0.0008227, 1.479e-05, 0.001255, 1.645e-05, 0.0005886, 8.916e-05, 0.001122, 0.001113, 0.0002576, 0.003337, 0.01842, 0.003039, 0.0001914, 0.001111, 0.01009, 0.002044, 0.0006665, 0.002283, 0.0005521, 0.0006906, 0.002602, 0.0001455, 2.402e-05, 8.881e-05, 1.32e-05, 7.017e-07, 0.0, 0.0, 0.0, 0.0, 1.0, 1.0, 0.9986, 0.9786, 0.8984, 0.7076, 0.3898, 0.1112, 0.01918, 0.002999, 0.0002039, 5.904e-07, 1.709e-08, 4.481e-06, 3.433e-05, 2.381e-06, 8.646e-05, 8.459e-06, 7.244e-06, 0.0001266, 4.848e-06, 2.199e-07, 1.039e-08, 2.889e-05, 5.566e-06, 1.351e-05, 0.0008233, 0.003854, 0.001134, 0.001964, 0.002378, 0.001479, 0.006353, 0.01169, 0.001662, 0.00038, 0.002031, 0.0003016, 0.001438, 0.0001554, 0.001281, 0.0008013, 7.232e-05, 0.002692, 0.01777, 0.002878, 0.0001046, 0.0008835, 0.009534, 0.000687, 0.0, 0.0008322, 0.0, 4.966e-05, 0.00165, 6.939e-05, 1.504e-06, 1.069e-05, 1.981e-07, 2.318e-09, 0.0, 0.0, 0.0, 0.0, 1.0, 1.0, 0.9986, 0.9764, 0.8832, 0.6508, 0.2699, 0.06943, 0.02173, 0.004679, 0.0004912, 2.67e-05, 7.652e-06, 5.743e-05, 0.0001167, 2.305e-05, 0.0001731, 2.778e-05, 2.548e-05, 0.0001761, 1.075e-05, 1.402e-06, 5.443e-07, 4.045e-05, 1.552e-05, 2.694e-05, 0.0009261, 0.001772, 1.067e-05, 0.0002411, 0.0001402, 0.0006983, 0.007938, 0.02289, 0.0087, 0.005814, 0.009242, 0.005411, 0.00866, 0.004296, 0.007076, 0.005232, 0.003401, 0.008957, 0.02826, 0.009146, 0.003744, 0.005968, 0.01597, 0.003971, 0.002062, 0.004346, 0.001816, 0.001977, 0.006166, 0.0007926, 0.0002481, 0.0001938, 3.468e-05, 1.937e-06, 0.0, 0.0, 0.0, 0.0, 0.969, 0.9713, 0.9624, 0.9638, 0.9976, 0.9802, 0.9895, 0.9692, 1.0, 0.9989, 1.0, 0.9999, 0.9629, 0.9996, 1.0, 0.9996]): _vg.add([_i], _w, 'REPLACE')
_m = ob_hose.modifiers.new('Armature', 'ARMATURE')
_m.object = ob_armature
ob_armature.location = (0.0, 0.0, 0.0)

# ---- collection membership
col_collection.objects.link(ob_hose)
col_collection.objects.link(ob_armature)

# ---- scene / render settings (as saved in the file)
scene.frame_start = 1; scene.frame_end = 250; scene.frame_set(3)
scene.render.engine = 'BLENDER_EEVEE_NEXT'
bpy.context.view_layer.update()

# ---- added for rendering (the .blend has no active camera and no usable light): camera, sun
cam_auto = bpy.data.cameras.new('AutoCamera')
cam_auto.lens = 50.0
cam_auto.sensor_width = 36.0
cam_auto.clip_end = 1000.0
ob_auto_camera = bpy.data.objects.new('AutoCamera', cam_auto)
scene.collection.objects.link(ob_auto_camera)
ob_auto_camera.location = (17.7566, -21.1333, 23.5781)
ob_auto_camera.rotation_euler = (1.09748, -7.21219e-08, 0.694738)
scene.camera = ob_auto_camera
light_auto_sun = bpy.data.lights.new('AutoSun', 'SUN')
light_auto_sun.energy = 3.0
light_auto_sun.angle = 0.0523599
ob_auto_sun = bpy.data.objects.new('AutoSun', light_auto_sun)
scene.collection.objects.link(ob_auto_sun)
ob_auto_sun.rotation_euler = (0.872665, 0.174533, 0.523599)
bpy.context.view_layer.update()
